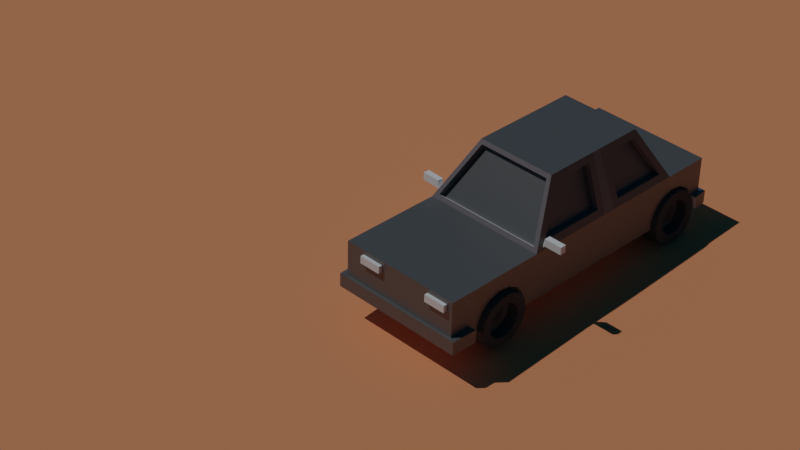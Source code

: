 # Source: low_poly_car9.blend  (saved by Blender 3.4.6; exported with 4.5.12 LTS)
import bpy
from mathutils import Matrix  # noqa: F401  (used for matrix-valued properties, if any)

bpy.ops.wm.read_factory_settings(use_empty=True)
scene = bpy.context.scene
scene.name = 'Scene'

# ---- collections
col_collection = bpy.data.collections.new('Collection'); scene.collection.children.link(col_collection)

# ---- materials (node trees are filled in below, after node groups)
mat_material = bpy.data.materials.new('Material')
mat_material.alpha_threshold = 0.0
mat_material.use_transparent_shadow = False
mat_material.roughness = 0.5
mat_material.line_color = (0.0, 0.0, 0.0, 1.0)
mat_material_005 = bpy.data.materials.new('Material.005')
mat_material_005.use_transparent_shadow = False
mat_material_002 = bpy.data.materials.new('Material.002')
mat_material_002.use_transparent_shadow = False
mat_material_003 = bpy.data.materials.new('Material.003')
mat_material_003.use_transparent_shadow = False
mat_material_004 = bpy.data.materials.new('Material.004')
mat_material_004.use_transparent_shadow = False
mat_material_006 = bpy.data.materials.new('Material.006')
mat_material_006.use_transparent_shadow = False
mat_material_001 = bpy.data.materials.new('Material.001')
mat_material_001.use_transparent_shadow = False
mat_material_007 = bpy.data.materials.new('Material.007')
mat_material_007.use_transparent_shadow = False

# ---- material node trees
mat_material.use_nodes = True; mat_material.node_tree.nodes.clear()
_N = mat_material.node_tree.nodes; _L = mat_material.node_tree.links
n0 = _N.new('ShaderNodeOutputMaterial'); n0.name = 'Material Output'; n0.location = (300, 300)
n1 = _N.new('ShaderNodeBsdfPrincipled'); n1.name = 'Principled BSDF'; n1.location = (10, 300)
n1.distribution = 'GGX'
n1.subsurface_method = 'RANDOM_WALK_SKIN'
n1.inputs[3].default_value = 1.45
n1.inputs[27].default_value = (0.0, 0.0, 0.0, 1.0)
n1.inputs[28].default_value = 1.0
_L.new(n1.outputs[0], n0.inputs[0])
n0.is_active_output = True
mat_material_005.use_nodes = True; mat_material_005.node_tree.nodes.clear()
_N = mat_material_005.node_tree.nodes; _L = mat_material_005.node_tree.links
n0 = _N.new('ShaderNodeBsdfPrincipled'); n0.name = 'Principled BSDF'; n0.location = (10, 300)
n0.distribution = 'GGX'
n0.subsurface_method = 'RANDOM_WALK_SKIN'
n0.inputs[0].default_value = (0.1744, 0.1744, 0.1744, 1.0)
n0.inputs[1].default_value = 0.6147
n0.inputs[3].default_value = 1.45
n0.inputs[27].default_value = (0.0, 0.0, 0.0, 1.0)
n0.inputs[28].default_value = 1.0
n1 = _N.new('ShaderNodeOutputMaterial'); n1.name = 'Material Output'; n1.location = (300, 300)
_L.new(n0.outputs[0], n1.inputs[0])
n1.is_active_output = True
mat_material_002.use_nodes = True; mat_material_002.node_tree.nodes.clear()
_N = mat_material_002.node_tree.nodes; _L = mat_material_002.node_tree.links
n0 = _N.new('ShaderNodeBsdfPrincipled'); n0.name = 'Principled BSDF'; n0.location = (10, 300)
n0.distribution = 'GGX'
n0.subsurface_method = 'RANDOM_WALK_SKIN'
n0.inputs[0].default_value = (0.02624, 0.02624, 0.02624, 1.0)
n0.inputs[3].default_value = 2.0
n0.inputs[11].default_value = 1.502
n0.inputs[13].default_value = 0.4908
n0.inputs[27].default_value = (0.0, 0.0, 0.0, 1.0)
n0.inputs[28].default_value = 1.0
n1 = _N.new('ShaderNodeOutputMaterial'); n1.name = 'Material Output'; n1.location = (300, 300)
_L.new(n0.outputs[0], n1.inputs[0])
n1.is_active_output = True
mat_material_003.use_nodes = True; mat_material_003.node_tree.nodes.clear()
_N = mat_material_003.node_tree.nodes; _L = mat_material_003.node_tree.links
n0 = _N.new('ShaderNodeBsdfPrincipled'); n0.name = 'Principled BSDF'; n0.location = (10, 300)
n0.distribution = 'GGX'
n0.subsurface_method = 'RANDOM_WALK_SKIN'
n0.inputs[0].default_value = (0.1452, 0.1261, 0.1337, 1.0)
n0.inputs[3].default_value = 1.45
n0.inputs[27].default_value = (0.0, 0.0, 0.0, 1.0)
n0.inputs[28].default_value = 1.0
n1 = _N.new('ShaderNodeOutputMaterial'); n1.name = 'Material Output'; n1.location = (300, 300)
_L.new(n0.outputs[0], n1.inputs[0])
n1.is_active_output = True
mat_material_004.use_nodes = True; mat_material_004.node_tree.nodes.clear()
_N = mat_material_004.node_tree.nodes; _L = mat_material_004.node_tree.links
n0 = _N.new('ShaderNodeBsdfPrincipled'); n0.name = 'Principled BSDF'; n0.location = (10, 300)
n0.distribution = 'GGX'
n0.subsurface_method = 'RANDOM_WALK_SKIN'
n0.inputs[0].default_value = (0.1336, 0.1336, 0.1336, 1.0)
n0.inputs[2].default_value = 1.0
n0.inputs[3].default_value = 1.0
n0.inputs[13].default_value = 0.0
n0.inputs[27].default_value = (0.0, 0.0, 0.0, 1.0)
n0.inputs[28].default_value = 1.0
n1 = _N.new('ShaderNodeOutputMaterial'); n1.name = 'Material Output'; n1.location = (300, 300)
_L.new(n0.outputs[0], n1.inputs[0])
n1.is_active_output = True
mat_material_006.use_nodes = True; mat_material_006.node_tree.nodes.clear()
_N = mat_material_006.node_tree.nodes; _L = mat_material_006.node_tree.links
n0 = _N.new('ShaderNodeBsdfPrincipled'); n0.name = 'Principled BSDF'; n0.location = (10, 300)
n0.distribution = 'GGX'
n0.subsurface_method = 'RANDOM_WALK_SKIN'
n0.inputs[3].default_value = 1.45
n0.inputs[27].default_value = (0.0, 0.0, 0.0, 1.0)
n0.inputs[28].default_value = 1.0
n1 = _N.new('ShaderNodeOutputMaterial'); n1.name = 'Material Output'; n1.location = (300, 300)
_L.new(n0.outputs[0], n1.inputs[0])
n1.is_active_output = True
mat_material_001.use_nodes = True; mat_material_001.node_tree.nodes.clear()
_N = mat_material_001.node_tree.nodes; _L = mat_material_001.node_tree.links
n0 = _N.new('ShaderNodeOutputMaterial'); n0.name = 'Material Output'; n0.location = (300, 300)
n1 = _N.new('ShaderNodeBsdfPrincipled'); n1.name = 'Principled BSDF'; n1.location = (10, 300)
n1.distribution = 'GGX'
n1.subsurface_method = 'RANDOM_WALK_SKIN'
n1.inputs[0].default_value = (0.3832, 0.1397, 0.06541, 1.0)
n1.inputs[2].default_value = 1.0
n1.inputs[3].default_value = 1.45
n1.inputs[27].default_value = (0.0, 0.0, 0.0, 1.0)
n1.inputs[28].default_value = 1.0
_L.new(n1.outputs[0], n0.inputs[0])
n0.is_active_output = True
mat_material_007.use_nodes = True; mat_material_007.node_tree.nodes.clear()
_N = mat_material_007.node_tree.nodes; _L = mat_material_007.node_tree.links
n0 = _N.new('ShaderNodeOutputMaterial'); n0.name = 'Material Output'; n0.location = (300, 300)
n1 = _N.new('ShaderNodeBsdfPrincipled'); n1.name = 'Principled BSDF'; n1.location = (10, 300)
n1.distribution = 'GGX'
n1.subsurface_method = 'RANDOM_WALK_SKIN'
n1.inputs[0].default_value = (0.8, 0.2836, 0.1288, 1.0)
n1.inputs[2].default_value = 1.0
n1.inputs[3].default_value = 1.45
n1.inputs[27].default_value = (0.0, 0.0, 0.0, 1.0)
n1.inputs[28].default_value = 1.0
_L.new(n1.outputs[0], n0.inputs[0])
n0.is_active_output = True

# ---- world
world_world = bpy.data.worlds.new('World'); scene.world = world_world
world_world.use_nodes = True; world_world.node_tree.nodes.clear()
_N = world_world.node_tree.nodes; _L = world_world.node_tree.links
n0 = _N.new('ShaderNodeOutputWorld'); n0.name = 'World Output'; n0.location = (300, 300)
n1 = _N.new('ShaderNodeBackground'); n1.name = 'Background'; n1.location = (10, 300)
n1.inputs[0].default_value = (0.001932, 0.03232, 0.06045, 1.0)
_L.new(n1.outputs[0], n0.inputs[0])
n0.is_active_output = True
world_world.color = (0.05088, 0.05088, 0.05088)
world_world.use_sun_shadow = False
world_world.sun_shadow_jitter_overblur = 0.0

# ---- cameras
cam_camera = bpy.data.cameras.new('Camera')
cam_camera.clip_end = 100.0
cam_camera.ortho_scale = 7.314
cam_camera_001 = bpy.data.cameras.new('Camera.001')
cam_camera_001.lens = 87.0
cam_camera_001.ortho_scale = 22.5
cam_camera_001.shift_x = -0.01

# ---- lights
light_sun = bpy.data.lights.new('Sun', 'SUN')
light_sun.transmission_factor = 0.0
light_sun.energy = 1.2
light_sun.shadow_soft_size = 0.125

# ---- meshes
me_cube = bpy.data.meshes.new('Cube')
me_cube.from_pydata([(1.876, 3.665, -0.1445), (1.97, 4.093, -2.105), (1.97, -5.974, -0.3831), (1.97, -5.974, -2.105), (-2.342, 3.665, -0.1445), (-2.436, 4.093, -2.105), (-2.436, -5.974, -0.3831), (-2.436, -5.974, -2.105), (-2.436, -2.318, -2.105), (1.876, -1.843, -0.1445), (-2.342, -1.843, -0.1445), (1.97, -2.318, -2.105), (-1.779, -0.8391, 1.282), (-1.779, 2.846, 1.282), (1.313, 2.846, 1.282), (1.313, -0.8391, 1.282), (1.97, 5.782, -2.105), (-2.436, 5.782, -2.105), (1.97, 5.782, -0.3831), (-2.436, 5.782, -0.3831), (-2.342, 0.6219, -0.1445), (-2.342, 1.575, -0.1445), (1.97, 0.8664, -2.105), (1.97, 1.328, -2.105), (-2.436, 1.328, -2.105), (-2.436, 0.8664, -2.105), (1.876, 1.575, -0.1445), (1.876, 0.6219, -0.1445), (-1.779, 0.6955, 1.282), (-1.779, 1.518, 1.282), (1.313, 1.518, 1.282), (1.313, 0.6955, 1.282), (-2.436, 1.328, -0.3831), (-2.217, 4.015, -0.2472), (1.97, 0.8664, -0.3831), (1.755, -2.228, -0.255), (-1.685, 1.251, 1.521), (-1.573, 3.078, 1.385), (1.219, 0.9646, 1.521), (1.105, -1.068, 1.393), (-2.221, -2.228, -0.255), (-1.571, -1.068, 1.393), (1.107, 3.078, 1.385), (1.751, 4.015, -0.2472), (-2.436, 0.8664, -0.3831), (1.97, 1.328, -0.3831), (-1.685, 0.9646, 1.521), (1.219, 1.251, 1.521), (-2.436, 4.093, -0.3831), (1.97, 4.093, -0.3831), (-2.436, -2.318, -0.3831), (1.97, -2.318, -0.3831), (-1.685, 3.0, 1.521), (1.219, 3.0, 1.521), (-1.685, -0.9778, 1.521), (1.219, -0.9778, 1.521), (-2.149, 1.575, -0.2208), (-2.149, 3.665, -0.2208), (1.683, 0.6219, -0.2208), (1.683, -1.843, -0.2208), (-1.586, 1.518, 1.206), (-1.586, 2.846, 1.206), (1.12, 0.6955, 1.206), (1.12, -0.8391, 1.206), (-2.149, -1.843, -0.2208), (-1.586, -0.8391, 1.206), (1.12, 2.846, 1.206), (1.683, 3.665, -0.2208), (-2.149, 0.6219, -0.2208), (1.683, 1.575, -0.2208), (-1.586, 0.6955, 1.206), (1.12, 1.518, 1.206), (-2.217, 3.835, -0.3507), (1.751, 3.835, -0.3507), (-2.221, -2.058, -0.3746), (1.755, -2.058, -0.3746), (-1.573, 2.898, 1.282), (1.107, 2.898, 1.282), (-1.571, -0.898, 1.273), (1.105, -0.898, 1.273), (1.109, -5.838, -0.7615), (1.109, -5.838, -0.4884), (1.897, -5.838, -0.7615), (1.897, -5.838, -0.4884), (1.655, -5.838, -0.7615), (1.655, -5.838, -0.4884), (-2.436, -5.177, -2.105), (1.97, -5.177, -0.3831), (-2.436, -5.177, -0.3831), (1.97, -5.177, -2.105), (1.97, 4.093, -1.644), (-2.436, -5.974, -1.644), (1.97, -5.974, -1.644), (-2.436, 4.093, -1.644), (1.97, -2.318, -1.644), (-2.436, -2.318, -1.644), (1.97, 5.782, -1.644), (-2.436, 5.782, -1.644), (1.97, 1.328, -1.644), (1.97, 0.8664, -1.644), (-2.436, 0.8664, -1.644), (-2.436, 1.328, -1.644), (-2.436, -5.177, -1.644), (1.97, -5.177, -1.644), (-2.686, -5.157, -2.116), (-2.641, -6.097, -2.116), (2.175, -6.097, -1.634), (2.175, -6.097, -2.116), (2.219, -5.157, -2.116), (-2.686, -5.157, -1.634), (2.219, -5.157, -1.634), (-2.641, -6.097, -1.634), (-2.436, 5.251, -0.3831), (-2.436, 5.251, -2.105), (1.97, 5.251, -2.105), (1.97, 5.251, -0.3831), (1.97, 5.251, -1.644), (-2.436, 5.251, -1.644), (2.138, 5.949, -2.105), (-2.604, 5.949, -2.105), (2.138, 5.949, -1.644), (-2.604, 5.949, -1.644), (2.207, 5.251, -1.644), (-2.673, 5.251, -1.644), (-2.673, 5.251, -2.105), (2.207, 5.251, -2.105)], [], [(87, 88, 6, 2), (92, 2, 6, 91), (101, 32, 48, 93), (86, 89, 3, 7), (103, 87, 2, 92), (117, 112, 19, 97), (99, 34, 51, 94), (25, 22, 11, 8), (102, 88, 50, 95), (10, 12, 65, 64), (38, 46, 54, 55), (14, 30, 71, 66), (40, 35, 75, 74), (31, 15, 63, 62), (97, 19, 18, 96), (114, 113, 17, 16), (112, 115, 18, 19), (116, 114, 125, 122), (12, 28, 70, 65), (34, 45, 47, 38), (53, 52, 36, 47), (47, 36, 46, 38), (43, 33, 72, 73), (32, 44, 46, 36), (5, 1, 23, 24), (24, 23, 22, 25), (90, 49, 45, 98), (98, 45, 34, 99), (95, 50, 44, 100), (100, 44, 32, 101), (21, 4, 48, 32), (27, 9, 51, 34), (13, 29, 36, 52), (15, 31, 38, 55), (12, 10, 50, 54), (4, 13, 52, 48), (14, 0, 49, 53), (9, 15, 55, 51), (10, 20, 44, 50), (0, 26, 45, 49), (28, 12, 54, 46), (30, 14, 53, 47), (31, 27, 34, 38), (26, 30, 47, 45), (29, 21, 32, 36), (20, 28, 46, 44), (33, 43, 49, 48), (35, 40, 50, 51), (42, 37, 52, 53), (41, 39, 55, 54), (40, 41, 54, 50), (37, 33, 48, 52), (43, 42, 53, 49), (39, 35, 51, 55), (68, 64, 65, 70), (73, 72, 76, 77), (74, 75, 79, 78), (69, 67, 66, 71), (59, 58, 62, 63), (57, 56, 60, 61), (37, 42, 77, 76), (27, 31, 62, 58), (13, 4, 57, 61), (39, 41, 78, 79), (30, 26, 69, 71), (0, 14, 66, 67), (41, 40, 74, 78), (21, 29, 60, 56), (15, 9, 59, 63), (33, 37, 76, 72), (4, 21, 56, 57), (28, 20, 68, 70), (20, 10, 64, 68), (42, 43, 73, 77), (9, 27, 58, 59), (26, 0, 67, 69), (35, 39, 79, 75), (29, 13, 61, 60), (84, 85, 83, 82), (80, 81, 85, 84), (91, 6, 88, 102), (94, 51, 87, 103), (8, 11, 89, 86), (51, 50, 88, 87), (11, 94, 103, 89), (92, 91, 111, 106), (25, 100, 101, 24), (8, 95, 100, 25), (23, 98, 99, 22), (1, 90, 98, 23), (115, 116, 96, 18), (97, 96, 120, 121), (86, 102, 95, 8), (22, 99, 94, 11), (17, 113, 124, 119), (102, 86, 104, 109), (24, 101, 93, 5), (7, 3, 107, 105), (105, 111, 109, 104), (108, 110, 106, 107), (107, 106, 111, 105), (86, 7, 105, 104), (103, 92, 106, 110), (89, 103, 110, 108), (3, 89, 108, 107), (91, 102, 109, 111), (5, 93, 117, 113), (49, 90, 116, 115), (90, 1, 114, 116), (48, 49, 115, 112), (1, 5, 113, 114), (93, 48, 112, 117), (122, 125, 118, 120), (119, 121, 120, 118), (124, 123, 121, 119), (113, 117, 123, 124), (114, 16, 118, 125), (117, 97, 121, 123), (16, 17, 119, 118), (96, 116, 122, 120)])
me_cube.polygons.foreach_set('material_index', [1, 1, 0, 0, 1, 0, 1, 0, 0, 0, 1, 0, 0, 0, 0, 0, 1, 0, 0, 1, 1, 1, 0, 0, 0, 0, 1, 1, 0, 0, 0, 2, 0, 2, 0, 0, 2, 2, 0, 2, 0, 2, 2, 2, 0, 0, 0, 3, 0, 3, 3, 0, 0, 3, 0, 0, 2, 2, 2, 0, 0, 3, 0, 0, 0, 3, 3, 0, 0, 0, 0, 0, 0, 0, 3, 3, 0, 0, 0, 0, 0, 1, 0, 1, 1, 1, 0, 0, 1, 1, 1, 0, 0, 1, 0, 0, 0, 0, 0, 1, 1, 0, 1, 0, 0, 1, 0, 1, 1, 1, 0, 0, 1, 0, 0, 0, 0, 0, 0, 1])
_uv = me_cube.uv_layers.new(name='UVMap')
_uv.uv.foreach_set('vector', [0.625, 0.7306, 0.875, 0.7306, 0.875, 0.75, 0.625, 0.75, 0.4419, 0.75, 0.625, 0.75, 0.625, 1.0, 0.4419, 1.0, 0.4419, 0.2012, 0.625, 0.2012, 0.625, 0.25, 0.4419, 0.25, 0.125, 0.7306, 0.375, 0.7306, 0.375, 0.75, 0.125, 0.75, 0.4419, 0.7306, 0.625, 0.7306, 0.625, 0.75, 0.4419, 0.75, 0.4419, 0.25, 0.625, 0.25, 0.625, 0.25, 0.4419, 0.25, 0.4419, 0.6025, 0.625, 0.6025, 0.625, 0.6612, 0.4419, 0.6612, 0.125, 0.6025, 0.375, 0.6025, 0.375, 0.6612, 0.125, 0.6612, 0.4419, 0.01938, 0.625, 0.01938, 0.625, 0.08882, 0.4419, 0.08882, 0.625, 0.09476, 0.625, 0.0964, 0.625, 0.0964, 0.625, 0.09476, 0.625, 0.6025, 0.875, 0.6025, 0.875, 0.6612, 0.625, 0.6612, 0.625, 0.5069, 0.625, 0.5422, 0.625, 0.5422, 0.625, 0.5069, 0.865, 0.6612, 0.635, 0.6612, 0.635, 0.6612, 0.865, 0.6612, 0.625, 0.6095, 0.625, 0.6536, 0.625, 0.6536, 0.625, 0.6095, 0.4419, 0.25, 0.625, 0.25, 0.625, 0.5, 0.4419, 0.5, 0.375, 0.5, 0.125, 0.5, 0.125, 0.5, 0.375, 0.5, 0.625, 0.25, 0.625, 0.5, 0.625, 0.5, 0.625, 0.25, 0.4419, 0.5, 0.375, 0.5, 0.375, 0.5, 0.4419, 0.5, 0.625, 0.0964, 0.625, 0.1405, 0.625, 0.1405, 0.625, 0.0964, 0.625, 0.6025, 0.625, 0.5488, 0.625, 0.5488, 0.625, 0.6025, 0.625, 0.5, 0.875, 0.5, 0.875, 0.5488, 0.625, 0.5488, 0.625, 0.5488, 0.875, 0.5488, 0.875, 0.6025, 0.625, 0.6025, 0.625, 0.49, 0.625, 0.26, 0.625, 0.26, 0.625, 0.49, 0.625, 0.2012, 0.625, 0.1475, 0.625, 0.1475, 0.625, 0.2012, 0.125, 0.5, 0.375, 0.5, 0.375, 0.5488, 0.125, 0.5488, 0.125, 0.5488, 0.375, 0.5488, 0.375, 0.6025, 0.125, 0.6025, 0.4419, 0.5, 0.625, 0.5, 0.625, 0.5488, 0.4419, 0.5488, 0.4419, 0.5488, 0.625, 0.5488, 0.625, 0.6025, 0.4419, 0.6025, 0.4419, 0.08882, 0.625, 0.08882, 0.625, 0.1475, 0.4419, 0.1475, 0.4419, 0.1475, 0.625, 0.1475, 0.625, 0.2012, 0.4419, 0.2012, 0.625, 0.2063, 0.625, 0.2446, 0.625, 0.25, 0.625, 0.2012, 0.625, 0.6079, 0.625, 0.6552, 0.625, 0.6612, 0.625, 0.6025, 0.625, 0.2431, 0.625, 0.2078, 0.625, 0.2012, 0.625, 0.25, 0.625, 0.6536, 0.625, 0.6095, 0.625, 0.6025, 0.625, 0.6612, 0.625, 0.0964, 0.625, 0.09476, 0.625, 0.08882, 0.625, 0.08882, 0.625, 0.2446, 0.625, 0.2431, 0.625, 0.25, 0.625, 0.25, 0.625, 0.5069, 0.625, 0.5054, 0.625, 0.5, 0.625, 0.5, 0.625, 0.6552, 0.625, 0.6536, 0.625, 0.6612, 0.625, 0.6612, 0.625, 0.09476, 0.625, 0.1421, 0.625, 0.1475, 0.625, 0.08882, 0.625, 0.5054, 0.625, 0.5437, 0.625, 0.5488, 0.625, 0.5, 0.625, 0.1405, 0.625, 0.0964, 0.625, 0.08882, 0.625, 0.1475, 0.625, 0.5422, 0.625, 0.5069, 0.625, 0.5, 0.625, 0.5488, 0.625, 0.6095, 0.625, 0.6079, 0.625, 0.6025, 0.625, 0.6025, 0.625, 0.5437, 0.625, 0.5422, 0.625, 0.5488, 0.625, 0.5488, 0.625, 0.2078, 0.625, 0.2063, 0.625, 0.2012, 0.625, 0.2012, 0.625, 0.1421, 0.625, 0.1405, 0.625, 0.1475, 0.625, 0.1475, 0.625, 0.26, 0.625, 0.49, 0.625, 0.5, 0.625, 0.25, 0.635, 0.6612, 0.865, 0.6612, 0.875, 0.6612, 0.625, 0.6612, 0.625, 0.4875, 0.625, 0.2625, 0.625, 0.25, 0.625, 0.5, 0.8625, 0.6612, 0.6375, 0.6612, 0.625, 0.6612, 0.875, 0.6612, 0.865, 0.6612, 0.8625, 0.6612, 0.875, 0.6612, 0.875, 0.6612, 0.625, 0.2625, 0.625, 0.26, 0.625, 0.25, 0.625, 0.25, 0.625, 0.49, 0.625, 0.4875, 0.625, 0.5, 0.625, 0.5, 0.6375, 0.6612, 0.635, 0.6612, 0.625, 0.6612, 0.625, 0.6612, 0.625, 0.1421, 0.625, 0.09476, 0.625, 0.0964, 0.625, 0.1405, 0.625, 0.49, 0.625, 0.26, 0.625, 0.2625, 0.625, 0.4875, 0.865, 0.6612, 0.635, 0.6612, 0.6375, 0.6612, 0.8625, 0.6612, 0.625, 0.5437, 0.625, 0.5054, 0.625, 0.5069, 0.625, 0.5422, 0.625, 0.6552, 0.625, 0.6079, 0.625, 0.6095, 0.625, 0.6536, 0.625, 0.2446, 0.625, 0.2063, 0.625, 0.2078, 0.625, 0.2431, 0.625, 0.2625, 0.625, 0.4875, 0.625, 0.4875, 0.625, 0.2625, 0.625, 0.6079, 0.625, 0.6095, 0.625, 0.6095, 0.625, 0.6079, 0.625, 0.2431, 0.625, 0.2446, 0.625, 0.2446, 0.625, 0.2431, 0.6375, 0.6612, 0.8625, 0.6612, 0.8625, 0.6612, 0.6375, 0.6612, 0.625, 0.5422, 0.625, 0.5437, 0.625, 0.5437, 0.625, 0.5422, 0.625, 0.5054, 0.625, 0.5069, 0.625, 0.5069, 0.625, 0.5054, 0.8625, 0.6612, 0.865, 0.6612, 0.865, 0.6612, 0.8625, 0.6612, 0.625, 0.2063, 0.625, 0.2078, 0.625, 0.2078, 0.625, 0.2063, 0.625, 0.6536, 0.625, 0.6552, 0.625, 0.6552, 0.625, 0.6536, 0.625, 0.26, 0.625, 0.2625, 0.625, 0.2625, 0.625, 0.26, 0.625, 0.2446, 0.625, 0.2063, 0.625, 0.2063, 0.625, 0.2446, 0.625, 0.1405, 0.625, 0.1421, 0.625, 0.1421, 0.625, 0.1405, 0.625, 0.1421, 0.625, 0.09476, 0.625, 0.09476, 0.625, 0.1421, 0.625, 0.4875, 0.625, 0.49, 0.625, 0.49, 0.625, 0.4875, 0.625, 0.6552, 0.625, 0.6079, 0.625, 0.6079, 0.625, 0.6552, 0.625, 0.5437, 0.625, 0.5054, 0.625, 0.5054, 0.625, 0.5437, 0.635, 0.6612, 0.6375, 0.6612, 0.6375, 0.6612, 0.635, 0.6612, 0.625, 0.2078, 0.625, 0.2431, 0.625, 0.2431, 0.625, 0.2078, 0.375, 0.4233, 0.625, 0.4233, 0.625, 0.5, 0.375, 0.5, 0.375, 0.25, 0.625, 0.25, 0.625, 0.4233, 0.375, 0.4233, 0.4419, 0.0, 0.625, 0.0, 0.625, 0.01938, 0.4419, 0.01938, 0.4419, 0.6612, 0.625, 0.6612, 0.625, 0.7306, 0.4419, 0.7306, 0.125, 0.6612, 0.375, 0.6612, 0.375, 0.7306, 0.125, 0.7306, 0.625, 0.6612, 0.875, 0.6612, 0.875, 0.7306, 0.625, 0.7306, 0.375, 0.6612, 0.4419, 0.6612, 0.4419, 0.7306, 0.375, 0.7306, 0.4419, 0.75, 0.4419, 1.0, 0.4419, 1.0, 0.4419, 0.75, 0.375, 0.1475, 0.4419, 0.1475, 0.4419, 0.2012, 0.375, 0.2012, 0.375, 0.08882, 0.4419, 0.08882, 0.4419, 0.1475, 0.375, 0.1475, 0.375, 0.5488, 0.4419, 0.5488, 0.4419, 0.6025, 0.375, 0.6025, 0.375, 0.5, 0.4419, 0.5, 0.4419, 0.5488, 0.375, 0.5488, 0.625, 0.5, 0.4419, 0.5, 0.4419, 0.5, 0.625, 0.5, 0.4419, 0.25, 0.4419, 0.5, 0.4419, 0.5, 0.4419, 0.25, 0.375, 0.01938, 0.4419, 0.01938, 0.4419, 0.08882, 0.375, 0.08882, 0.375, 0.6025, 0.4419, 0.6025, 0.4419, 0.6612, 0.375, 0.6612, 0.125, 0.5, 0.125, 0.5, 0.125, 0.5, 0.125, 0.5, 0.4419, 0.01938, 0.375, 0.01938, 0.375, 0.01938, 0.4419, 0.01938, 0.375, 0.2012, 0.4419, 0.2012, 0.4419, 0.25, 0.375, 0.25, 0.125, 0.75, 0.375, 0.75, 0.375, 0.75, 0.125, 0.75, 0.375, 0.0, 0.4419, 0.0, 0.4419, 0.01938, 0.375, 0.01938, 0.375, 0.7306, 0.4419, 0.7306, 0.4419, 0.75, 0.375, 0.75, 0.375, 0.75, 0.4419, 0.75, 0.4419, 1.0, 0.375, 1.0, 0.125, 0.7306, 0.125, 0.75, 0.125, 0.75, 0.125, 0.7306, 0.4419, 0.7306, 0.4419, 0.75, 0.4419, 0.75, 0.4419, 0.7306, 0.375, 0.7306, 0.4419, 0.7306, 0.4419, 0.7306, 0.375, 0.7306, 0.375, 0.75, 0.375, 0.7306, 0.375, 0.7306, 0.375, 0.75, 0.4419, 0.0, 0.4419, 0.01938, 0.4419, 0.01938, 0.4419, 0.0, 0.375, 0.25, 0.4419, 0.25, 0.4419, 0.25, 0.375, 0.25, 0.625, 0.5, 0.4419, 0.5, 0.4419, 0.5, 0.625, 0.5, 0.4419, 0.5, 0.375, 0.5, 0.375, 0.5, 0.4419, 0.5, 0.625, 0.25, 0.625, 0.5, 0.625, 0.5, 0.625, 0.25, 0.375, 0.5, 0.125, 0.5, 0.125, 0.5, 0.375, 0.5, 0.4419, 0.25, 0.625, 0.25, 0.625, 0.25, 0.4419, 0.25, 0.4419, 0.5, 0.375, 0.5, 0.375, 0.5, 0.4419, 0.5, 0.375, 0.25, 0.4419, 0.25, 0.4419, 0.5, 0.375, 0.5, 0.375, 0.25, 0.4419, 0.25, 0.4419, 0.25, 0.375, 0.25, 0.375, 0.25, 0.4419, 0.25, 0.4419, 0.25, 0.375, 0.25, 0.375, 0.5, 0.375, 0.5, 0.375, 0.5, 0.375, 0.5, 0.4419, 0.25, 0.4419, 0.25, 0.4419, 0.25, 0.4419, 0.25, 0.375, 0.5, 0.125, 0.5, 0.125, 0.5, 0.375, 0.5, 0.4419, 0.5, 0.4419, 0.5, 0.4419, 0.5, 0.4419, 0.5])
me_cube.materials.append(mat_material)
me_cube.materials.append(mat_material_005)
me_cube.materials.append(mat_material_002)
me_cube.materials.append(mat_material_003)
me_cube.use_mirror_vertex_groups = False
me_cube.update()
me_cylinder = bpy.data.meshes.new('Cylinder')
me_cylinder.from_pydata([(0.0, 1.0, -1.0), (0.0, 1.0, 1.0), (0.4067, 0.9135, -1.0), (0.4067, 0.9135, 1.0), (0.7431, 0.6691, -1.0), (0.7431, 0.6691, 1.0), (0.9511, 0.309, -1.0), (0.9511, 0.309, 1.0), (0.9945, -0.1045, -1.0), (0.9945, -0.1045, 1.0), (0.866, -0.5, -1.0), (0.866, -0.5, 1.0), (0.5878, -0.809, -1.0), (0.5878, -0.809, 1.0), (0.2079, -0.9781, -1.0), (0.2079, -0.9781, 1.0), (-0.2079, -0.9781, -1.0), (-0.2079, -0.9781, 1.0), (-0.5878, -0.809, -1.0), (-0.5878, -0.809, 1.0), (-0.866, -0.5, -1.0), (-0.866, -0.5, 1.0), (-0.9945, -0.1045, -1.0), (-0.9945, -0.1045, 1.0), (-0.9511, 0.309, -1.0), (-0.9511, 0.309, 1.0), (-0.7431, 0.6691, -1.0), (-0.7431, 0.6691, 1.0), (-0.4067, 0.9135, -1.0), (-0.4067, 0.9135, 1.0)], [], [(0, 1, 3, 2), (2, 3, 5, 4), (4, 5, 7, 6), (6, 7, 9, 8), (8, 9, 11, 10), (10, 11, 13, 12), (12, 13, 15, 14), (14, 15, 17, 16), (16, 17, 19, 18), (18, 19, 21, 20), (20, 21, 23, 22), (22, 23, 25, 24), (24, 25, 27, 26), (3, 1, 29, 27, 25, 23, 21, 19, 17, 15, 13, 11, 9, 7, 5), (26, 27, 29, 28), (28, 29, 1, 0), (0, 2, 4, 6, 8, 10, 12, 14, 16, 18, 20, 22, 24, 26, 28)])
_uv = me_cylinder.uv_layers.new(name='UVMap')
_uv.uv.foreach_set('vector', [1.0, 0.5, 1.0, 1.0, 0.9333, 1.0, 0.9333, 0.5, 0.9333, 0.5, 0.9333, 1.0, 0.8667, 1.0, 0.8667, 0.5, 0.8667, 0.5, 0.8667, 1.0, 0.8, 1.0, 0.8, 0.5, 0.8, 0.5, 0.8, 1.0, 0.7333, 1.0, 0.7333, 0.5, 0.7333, 0.5, 0.7333, 1.0, 0.6667, 1.0, 0.6667, 0.5, 0.6667, 0.5, 0.6667, 1.0, 0.6, 1.0, 0.6, 0.5, 0.6, 0.5, 0.6, 1.0, 0.5333, 1.0, 0.5333, 0.5, 0.5333, 0.5, 0.5333, 1.0, 0.4667, 1.0, 0.4667, 0.5, 0.4667, 0.5, 0.4667, 1.0, 0.4, 1.0, 0.4, 0.5, 0.4, 0.5, 0.4, 1.0, 0.3333, 1.0, 0.3333, 0.5, 0.3333, 0.5, 0.3333, 1.0, 0.2667, 1.0, 0.2667, 0.5, 0.2667, 0.5, 0.2667, 1.0, 0.2, 1.0, 0.2, 0.5, 0.2, 0.5, 0.2, 1.0, 0.1333, 1.0, 0.1333, 0.5, 0.3476, 0.4693, 0.25, 0.49, 0.1524, 0.4693, 0.07165, 0.4106, 0.02175, 0.3242, 0.01131, 0.2249, 0.04215, 0.13, 0.1089, 0.05584, 0.2001, 0.01524, 0.2999, 0.01524, 0.3911, 0.05584, 0.4578, 0.13, 0.4887, 0.2249, 0.4783, 0.3242, 0.4284, 0.4106, 0.1333, 0.5, 0.1333, 1.0, 0.06667, 1.0, 0.06667, 0.5, 0.06667, 0.5, 0.06667, 1.0, 4.47e-08, 1.0, 4.47e-08, 0.5, 0.75, 0.49, 0.8476, 0.4693, 0.9284, 0.4106, 0.9783, 0.3242, 0.9887, 0.2249, 0.9578, 0.13, 0.8911, 0.05584, 0.7999, 0.01524, 0.7001, 0.01524, 0.6089, 0.05584, 0.5422, 0.13, 0.5113, 0.2249, 0.5217, 0.3242, 0.5716, 0.4106, 0.6524, 0.4693])
me_cylinder.update()
me_cylinder_002 = bpy.data.meshes.new('Cylinder.002')
me_cylinder_002.from_pydata([(0.0, 1.0, -1.0), (0.0, 0.6469, 1.0), (0.4339, 0.901, -1.0), (0.2807, 0.5829, 1.0), (0.7818, 0.6235, -1.0), (0.5058, 0.4034, 1.0), (0.9749, 0.2225, -1.0), (0.6307, 0.144, 1.0), (0.9749, -0.2225, -1.0), (0.6307, -0.144, 1.0), (0.7818, -0.6235, -1.0), (0.5058, -0.4034, 1.0), (0.4339, -0.901, -1.0), (0.2807, -0.5829, 1.0), (0.0, -1.0, -1.0), (0.0, -0.6469, 1.0), (-0.4339, -0.901, -1.0), (-0.2807, -0.5829, 1.0), (-0.7818, -0.6235, -1.0), (-0.5058, -0.4034, 1.0), (-0.9749, -0.2225, -1.0), (-0.6307, -0.144, 1.0), (-0.9749, 0.2225, -1.0), (-0.6307, 0.144, 1.0), (-0.7818, 0.6235, -1.0), (-0.5058, 0.4034, 1.0), (-0.4339, 0.901, -1.0), (-0.2807, 0.5829, 1.0), (0.4339, 0.901, 1.0), (0.0, 1.0, 1.0), (0.7818, 0.6235, 1.0), (0.9749, 0.2225, 1.0), (0.9749, -0.2225, 1.0), (0.7818, -0.6235, 1.0), (0.4339, -0.901, 1.0), (0.0, -1.0, 1.0), (-0.4339, -0.901, 1.0), (-0.7818, -0.6235, 1.0), (-0.9749, -0.2225, 1.0), (-0.9749, 0.2225, 1.0), (-0.7818, 0.6235, 1.0), (-0.4339, 0.901, 1.0), (0.1386, 0.2878, 0.3379), (-6.332e-08, 0.3194, 0.3379), (0.2497, 0.1991, 0.3379), (0.3114, 0.07107, 0.3379), (0.3114, -0.07107, 0.3379), (0.2497, -0.1991, 0.3379), (0.1386, -0.2878, 0.3379), (1.756e-09, -0.3194, 0.3379), (-0.1386, -0.2878, 0.3379), (-0.2497, -0.1991, 0.3379), (-0.3114, -0.07107, 0.3379), (-0.3114, 0.07107, 0.3379), (-0.2497, 0.1991, 0.3379), (-0.1386, 0.2878, 0.3379), (0.2807, 0.5829, 0.3379), (-3.078e-08, 0.6469, 0.3379), (0.5058, 0.4034, 0.3379), (0.6307, 0.144, 0.3379), (0.6307, -0.144, 0.3379), (0.5058, -0.4034, 0.3379), (0.2807, -0.5829, 0.3379), (-3.078e-08, -0.6469, 0.3379), (-0.2807, -0.5829, 0.3379), (-0.5058, -0.4034, 0.3379), (-0.6307, -0.144, 0.3379), (-0.6307, 0.144, 0.3379), (-0.5058, 0.4034, 0.3379), (-0.2807, 0.5829, 0.3379), (0.1386, 0.2878, 0.6293), (-4.978e-08, 0.3194, 0.6293), (0.2497, 0.1991, 0.6293), (0.3114, 0.07107, 0.6293), (0.3114, -0.07107, 0.6293), (0.2497, -0.1991, 0.6293), (0.1386, -0.2878, 0.6293), (1.53e-08, -0.3194, 0.6293), (-0.1386, -0.2878, 0.6293), (-0.2497, -0.1991, 0.6293), (-0.3114, -0.07107, 0.6293), (-0.3114, 0.07107, 0.6293), (-0.2497, 0.1991, 0.6293), (-0.1386, 0.2878, 0.6293), (0.5058, 0.4034, 0.1573), (0.2807, 0.5829, 0.1573), (0.6307, -0.144, 0.1573), (0.6307, 0.144, 0.1573), (0.2807, -0.5829, 0.1573), (0.5058, -0.4034, 0.1573), (-0.2807, -0.5829, 0.1573), (-3.918e-08, -0.6469, 0.1573), (-0.6307, -0.144, 0.1573), (-0.5058, -0.4034, 0.1573), (-0.5058, 0.4034, 0.1573), (-0.6307, 0.144, 0.1573), (-3.918e-08, 0.6469, 0.1573), (-0.2807, 0.5829, 0.1573), (0.2497, 0.1991, 0.1573), (0.1386, 0.2878, 0.1573), (0.3114, -0.07107, 0.1573), (0.3114, 0.07107, 0.1573), (0.1386, -0.2878, 0.1573), (0.2497, -0.1991, 0.1573), (-0.1386, -0.2878, 0.1573), (-6.642e-09, -0.3194, 0.1573), (-0.3114, -0.07107, 0.1573), (-0.2497, -0.1991, 0.1573), (-0.2497, 0.1991, 0.1573), (-0.3114, 0.07107, 0.1573), (-7.172e-08, 0.3194, 0.1573), (-0.1386, 0.2878, 0.1573)], [], [(0, 29, 28, 2), (2, 28, 30, 4), (4, 30, 31, 6), (6, 31, 32, 8), (8, 32, 33, 10), (10, 33, 34, 12), (12, 34, 35, 14), (14, 35, 36, 16), (16, 36, 37, 18), (18, 37, 38, 20), (20, 38, 39, 22), (22, 39, 40, 24), (23, 21, 66, 67), (24, 40, 41, 26), (26, 41, 29, 0), (0, 2, 4, 6, 8, 10, 12, 14, 16, 18, 20, 22, 24, 26), (1, 3, 28, 29), (3, 5, 30, 28), (5, 7, 31, 30), (7, 9, 32, 31), (9, 11, 33, 32), (11, 13, 34, 33), (13, 15, 35, 34), (15, 17, 36, 35), (17, 19, 37, 36), (19, 21, 38, 37), (21, 23, 39, 38), (23, 25, 40, 39), (25, 27, 41, 40), (27, 1, 29, 41), (45, 44, 72, 73), (9, 7, 59, 60), (25, 23, 67, 68), (11, 9, 60, 61), (27, 25, 68, 69), (13, 11, 61, 62), (1, 27, 69, 57), (15, 13, 62, 63), (17, 15, 63, 64), (3, 1, 57, 56), (19, 17, 64, 65), (5, 3, 56, 58), (21, 19, 65, 66), (7, 5, 58, 59), (43, 42, 56, 57), (45, 46, 100, 101), (44, 45, 59, 58), (44, 58, 84, 98), (46, 47, 61, 60), (60, 59, 87, 86), (48, 49, 63, 62), (56, 42, 99, 85), (50, 51, 65, 64), (42, 44, 98, 99), (52, 53, 67, 66), (43, 57, 96, 110), (54, 55, 69, 68), (69, 55, 111, 97), (70, 71, 83, 82, 81, 80, 79, 78, 77, 76, 75, 74, 73, 72), (53, 52, 80, 81), (46, 45, 73, 74), (54, 53, 81, 82), (47, 46, 74, 75), (55, 54, 82, 83), (48, 47, 75, 76), (43, 55, 83, 71), (49, 48, 76, 77), (50, 49, 77, 78), (42, 43, 71, 70), (51, 50, 78, 79), (44, 42, 70, 72), (52, 51, 79, 80), (99, 98, 84, 85), (101, 100, 86, 87), (103, 102, 88, 89), (105, 104, 90, 91), (107, 106, 92, 93), (109, 108, 94, 95), (111, 110, 96, 97), (59, 45, 101, 87), (62, 61, 89, 88), (46, 60, 86, 100), (47, 48, 102, 103), (61, 47, 103, 89), (64, 63, 91, 90), (48, 62, 88, 102), (49, 50, 104, 105), (63, 49, 105, 91), (66, 65, 93, 92), (50, 64, 90, 104), (51, 52, 106, 107), (65, 51, 107, 93), (68, 67, 95, 94), (52, 66, 92, 106), (53, 54, 108, 109), (67, 53, 109, 95), (57, 69, 97, 96), (54, 68, 94, 108), (55, 43, 110, 111), (58, 56, 85, 84)])
_uv = me_cylinder_002.uv_layers.new(name='UVMap')
_uv.uv.foreach_set('vector', [1.0, 0.5, 1.0, 1.0, 0.9286, 1.0, 0.9286, 0.5, 0.9286, 0.5, 0.9286, 1.0, 0.8571, 1.0, 0.8571, 0.5, 0.8571, 0.5, 0.8571, 1.0, 0.7857, 1.0, 0.7857, 0.5, 0.7857, 0.5, 0.7857, 1.0, 0.7143, 1.0, 0.7143, 0.5, 0.7143, 0.5, 0.7143, 1.0, 0.6429, 1.0, 0.6429, 0.5, 0.6429, 0.5, 0.6429, 1.0, 0.5714, 1.0, 0.5714, 0.5, 0.5714, 0.5, 0.5714, 1.0, 0.5, 1.0, 0.5, 0.5, 0.5, 0.5, 0.5, 1.0, 0.4286, 1.0, 0.4286, 0.5, 0.4286, 0.5, 0.4286, 1.0, 0.3571, 1.0, 0.3571, 0.5, 0.3571, 0.5, 0.3571, 1.0, 0.2857, 1.0, 0.2857, 0.5, 0.2857, 0.5, 0.2857, 1.0, 0.2143, 1.0, 0.2143, 0.5, 0.2143, 0.5, 0.2143, 1.0, 0.1429, 1.0, 0.1429, 0.5, 0.09863, 0.2845, 0.09863, 0.2155, 0.09863, 0.2155, 0.09863, 0.2845, 0.1429, 0.5, 0.1429, 1.0, 0.07143, 1.0, 0.07143, 0.5, 0.07143, 0.5, 0.07143, 1.0, -1.341e-07, 1.0, -1.341e-07, 0.5, 0.75, 0.49, 0.8541, 0.4662, 0.9376, 0.3996, 0.984, 0.3034, 0.984, 0.1966, 0.9376, 0.1004, 0.8541, 0.03377, 0.75, 0.01, 0.6459, 0.03377, 0.5624, 0.1004, 0.516, 0.1966, 0.516, 0.3034, 0.5624, 0.3996, 0.6459, 0.4662, 0.25, 0.4053, 0.3174, 0.3899, 0.3541, 0.4662, 0.25, 0.49, 0.3174, 0.3899, 0.3714, 0.3468, 0.4376, 0.3996, 0.3541, 0.4662, 0.3714, 0.3468, 0.4014, 0.2845, 0.484, 0.3034, 0.4376, 0.3996, 0.4014, 0.2845, 0.4014, 0.2155, 0.484, 0.1966, 0.484, 0.3034, 0.4014, 0.2155, 0.3714, 0.1532, 0.4376, 0.1004, 0.484, 0.1966, 0.3714, 0.1532, 0.3174, 0.1101, 0.3541, 0.03377, 0.4376, 0.1004, 0.3174, 0.1101, 0.25, 0.09474, 0.25, 0.01, 0.3541, 0.03377, 0.25, 0.09474, 0.1826, 0.1101, 0.1459, 0.03377, 0.25, 0.01, 0.1826, 0.1101, 0.1286, 0.1532, 0.06236, 0.1004, 0.1459, 0.03377, 0.1286, 0.1532, 0.09863, 0.2155, 0.01602, 0.1966, 0.06236, 0.1004, 0.09863, 0.2155, 0.09863, 0.2845, 0.01602, 0.3034, 0.01602, 0.1966, 0.09863, 0.2845, 0.1286, 0.3468, 0.06236, 0.3996, 0.01602, 0.3034, 0.1286, 0.3468, 0.1826, 0.3899, 0.1459, 0.4662, 0.06236, 0.3996, 0.1826, 0.3899, 0.25, 0.4053, 0.25, 0.49, 0.1459, 0.4662, 0.3247, 0.2671, 0.3099, 0.2978, 0.3099, 0.2978, 0.3247, 0.2671, 0.4014, 0.2155, 0.4014, 0.2845, 0.4014, 0.2845, 0.4014, 0.2155, 0.1286, 0.3468, 0.09863, 0.2845, 0.09863, 0.2845, 0.1286, 0.3468, 0.3714, 0.1532, 0.4014, 0.2155, 0.4014, 0.2155, 0.3714, 0.1532, 0.1826, 0.3899, 0.1286, 0.3468, 0.1286, 0.3468, 0.1826, 0.3899, 0.3174, 0.1101, 0.3714, 0.1532, 0.3714, 0.1532, 0.3174, 0.1101, 0.25, 0.4053, 0.1826, 0.3899, 0.1826, 0.3899, 0.25, 0.4053, 0.25, 0.09474, 0.3174, 0.1101, 0.3174, 0.1101, 0.25, 0.09474, 0.1826, 0.1101, 0.25, 0.09474, 0.25, 0.09474, 0.1826, 0.1101, 0.3174, 0.3899, 0.25, 0.4053, 0.25, 0.4053, 0.3174, 0.3899, 0.1286, 0.1532, 0.1826, 0.1101, 0.1826, 0.1101, 0.1286, 0.1532, 0.3714, 0.3468, 0.3174, 0.3899, 0.3174, 0.3899, 0.3714, 0.3468, 0.09863, 0.2155, 0.1286, 0.1532, 0.1286, 0.1532, 0.09863, 0.2155, 0.4014, 0.2845, 0.3714, 0.3468, 0.3714, 0.3468, 0.4014, 0.2845, 0.25, 0.3267, 0.2833, 0.3191, 0.3174, 0.3899, 0.25, 0.4053, 0.3247, 0.2671, 0.3247, 0.2329, 0.3247, 0.2329, 0.3247, 0.2671, 0.3099, 0.2978, 0.3247, 0.2671, 0.4014, 0.2845, 0.3714, 0.3468, 0.3099, 0.2978, 0.3714, 0.3468, 0.3714, 0.3468, 0.3099, 0.2978, 0.3247, 0.2329, 0.3099, 0.2022, 0.3714, 0.1532, 0.4014, 0.2155, 0.4014, 0.2155, 0.4014, 0.2845, 0.4014, 0.2845, 0.4014, 0.2155, 0.2833, 0.1809, 0.25, 0.1733, 0.25, 0.09474, 0.3174, 0.1101, 0.3174, 0.3899, 0.2833, 0.3191, 0.2833, 0.3191, 0.3174, 0.3899, 0.2167, 0.1809, 0.1901, 0.2022, 0.1286, 0.1532, 0.1826, 0.1101, 0.2833, 0.3191, 0.3099, 0.2978, 0.3099, 0.2978, 0.2833, 0.3191, 0.1753, 0.2329, 0.1753, 0.2671, 0.09863, 0.2845, 0.09863, 0.2155, 0.25, 0.3267, 0.25, 0.4053, 0.25, 0.4053, 0.25, 0.3267, 0.1901, 0.2978, 0.2167, 0.3191, 0.1826, 0.3899, 0.1286, 0.3468, 0.1826, 0.3899, 0.2167, 0.3191, 0.2167, 0.3191, 0.1826, 0.3899, 0.2833, 0.3191, 0.25, 0.3267, 0.2167, 0.3191, 0.1901, 0.2978, 0.1753, 0.2671, 0.1753, 0.2329, 0.1901, 0.2022, 0.2167, 0.1809, 0.25, 0.1733, 0.2833, 0.1809, 0.3099, 0.2022, 0.3247, 0.2329, 0.3247, 0.2671, 0.3099, 0.2978, 0.1753, 0.2671, 0.1753, 0.2329, 0.1753, 0.2329, 0.1753, 0.2671, 0.3247, 0.2329, 0.3247, 0.2671, 0.3247, 0.2671, 0.3247, 0.2329, 0.1901, 0.2978, 0.1753, 0.2671, 0.1753, 0.2671, 0.1901, 0.2978, 0.3099, 0.2022, 0.3247, 0.2329, 0.3247, 0.2329, 0.3099, 0.2022, 0.2167, 0.3191, 0.1901, 0.2978, 0.1901, 0.2978, 0.2167, 0.3191, 0.2833, 0.1809, 0.3099, 0.2022, 0.3099, 0.2022, 0.2833, 0.1809, 0.25, 0.3267, 0.2167, 0.3191, 0.2167, 0.3191, 0.25, 0.3267, 0.25, 0.1733, 0.2833, 0.1809, 0.2833, 0.1809, 0.25, 0.1733, 0.2167, 0.1809, 0.25, 0.1733, 0.25, 0.1733, 0.2167, 0.1809, 0.2833, 0.3191, 0.25, 0.3267, 0.25, 0.3267, 0.2833, 0.3191, 0.1901, 0.2022, 0.2167, 0.1809, 0.2167, 0.1809, 0.1901, 0.2022, 0.3099, 0.2978, 0.2833, 0.3191, 0.2833, 0.3191, 0.3099, 0.2978, 0.1753, 0.2329, 0.1901, 0.2022, 0.1901, 0.2022, 0.1753, 0.2329, 0.2833, 0.3191, 0.3099, 0.2978, 0.3714, 0.3468, 0.3174, 0.3899, 0.3247, 0.2671, 0.3247, 0.2329, 0.4014, 0.2155, 0.4014, 0.2845, 0.3099, 0.2022, 0.2833, 0.1809, 0.3174, 0.1101, 0.3714, 0.1532, 0.25, 0.1733, 0.2167, 0.1809, 0.1826, 0.1101, 0.25, 0.09474, 0.1901, 0.2022, 0.1753, 0.2329, 0.09863, 0.2155, 0.1286, 0.1532, 0.1753, 0.2671, 0.1901, 0.2978, 0.1286, 0.3468, 0.09863, 0.2845, 0.2167, 0.3191, 0.25, 0.3267, 0.25, 0.4053, 0.1826, 0.3899, 0.4014, 0.2845, 0.3247, 0.2671, 0.3247, 0.2671, 0.4014, 0.2845, 0.3174, 0.1101, 0.3714, 0.1532, 0.3714, 0.1532, 0.3174, 0.1101, 0.3247, 0.2329, 0.4014, 0.2155, 0.4014, 0.2155, 0.3247, 0.2329, 0.3099, 0.2022, 0.2833, 0.1809, 0.2833, 0.1809, 0.3099, 0.2022, 0.3714, 0.1532, 0.3099, 0.2022, 0.3099, 0.2022, 0.3714, 0.1532, 0.1826, 0.1101, 0.25, 0.09474, 0.25, 0.09474, 0.1826, 0.1101, 0.2833, 0.1809, 0.3174, 0.1101, 0.3174, 0.1101, 0.2833, 0.1809, 0.25, 0.1733, 0.2167, 0.1809, 0.2167, 0.1809, 0.25, 0.1733, 0.25, 0.09474, 0.25, 0.1733, 0.25, 0.1733, 0.25, 0.09474, 0.09863, 0.2155, 0.1286, 0.1532, 0.1286, 0.1532, 0.09863, 0.2155, 0.2167, 0.1809, 0.1826, 0.1101, 0.1826, 0.1101, 0.2167, 0.1809, 0.1901, 0.2022, 0.1753, 0.2329, 0.1753, 0.2329, 0.1901, 0.2022, 0.1286, 0.1532, 0.1901, 0.2022, 0.1901, 0.2022, 0.1286, 0.1532, 0.1286, 0.3468, 0.09863, 0.2845, 0.09863, 0.2845, 0.1286, 0.3468, 0.1753, 0.2329, 0.09863, 0.2155, 0.09863, 0.2155, 0.1753, 0.2329, 0.1753, 0.2671, 0.1901, 0.2978, 0.1901, 0.2978, 0.1753, 0.2671, 0.09863, 0.2845, 0.1753, 0.2671, 0.1753, 0.2671, 0.09863, 0.2845, 0.25, 0.4053, 0.1826, 0.3899, 0.1826, 0.3899, 0.25, 0.4053, 0.1901, 0.2978, 0.1286, 0.3468, 0.1286, 0.3468, 0.1901, 0.2978, 0.2167, 0.3191, 0.25, 0.3267, 0.25, 0.3267, 0.2167, 0.3191, 0.3714, 0.3468, 0.3174, 0.3899, 0.3174, 0.3899, 0.3714, 0.3468])
me_cylinder_002.materials.append(mat_material_004)
me_cylinder_002.update()
me_cylinder_003 = bpy.data.meshes.new('Cylinder.003')
me_cylinder_003.from_pydata([(0.0, 1.0, -1.0), (0.0, 1.0, 1.0), (0.4067, 0.9135, -1.0), (0.4067, 0.9135, 1.0), (0.7431, 0.6691, -1.0), (0.7431, 0.6691, 1.0), (0.9511, 0.309, -1.0), (0.9511, 0.309, 1.0), (0.9945, -0.1045, -1.0), (0.9945, -0.1045, 1.0), (0.866, -0.5, -1.0), (0.866, -0.5, 1.0), (0.5878, -0.809, -1.0), (0.5878, -0.809, 1.0), (0.2079, -0.9781, -1.0), (0.2079, -0.9781, 1.0), (-0.2079, -0.9781, -1.0), (-0.2079, -0.9781, 1.0), (-0.5878, -0.809, -1.0), (-0.5878, -0.809, 1.0), (-0.866, -0.5, -1.0), (-0.866, -0.5, 1.0), (-0.9945, -0.1045, -1.0), (-0.9945, -0.1045, 1.0), (-0.9511, 0.309, -1.0), (-0.9511, 0.309, 1.0), (-0.7431, 0.6691, -1.0), (-0.7431, 0.6691, 1.0), (-0.4067, 0.9135, -1.0), (-0.4067, 0.9135, 1.0)], [], [(0, 1, 3, 2), (2, 3, 5, 4), (4, 5, 7, 6), (6, 7, 9, 8), (8, 9, 11, 10), (10, 11, 13, 12), (12, 13, 15, 14), (14, 15, 17, 16), (16, 17, 19, 18), (18, 19, 21, 20), (20, 21, 23, 22), (22, 23, 25, 24), (24, 25, 27, 26), (3, 1, 29, 27, 25, 23, 21, 19, 17, 15, 13, 11, 9, 7, 5), (26, 27, 29, 28), (28, 29, 1, 0), (0, 2, 4, 6, 8, 10, 12, 14, 16, 18, 20, 22, 24, 26, 28)])
_uv = me_cylinder_003.uv_layers.new(name='UVMap')
_uv.uv.foreach_set('vector', [1.0, 0.5, 1.0, 1.0, 0.9333, 1.0, 0.9333, 0.5, 0.9333, 0.5, 0.9333, 1.0, 0.8667, 1.0, 0.8667, 0.5, 0.8667, 0.5, 0.8667, 1.0, 0.8, 1.0, 0.8, 0.5, 0.8, 0.5, 0.8, 1.0, 0.7333, 1.0, 0.7333, 0.5, 0.7333, 0.5, 0.7333, 1.0, 0.6667, 1.0, 0.6667, 0.5, 0.6667, 0.5, 0.6667, 1.0, 0.6, 1.0, 0.6, 0.5, 0.6, 0.5, 0.6, 1.0, 0.5333, 1.0, 0.5333, 0.5, 0.5333, 0.5, 0.5333, 1.0, 0.4667, 1.0, 0.4667, 0.5, 0.4667, 0.5, 0.4667, 1.0, 0.4, 1.0, 0.4, 0.5, 0.4, 0.5, 0.4, 1.0, 0.3333, 1.0, 0.3333, 0.5, 0.3333, 0.5, 0.3333, 1.0, 0.2667, 1.0, 0.2667, 0.5, 0.2667, 0.5, 0.2667, 1.0, 0.2, 1.0, 0.2, 0.5, 0.2, 0.5, 0.2, 1.0, 0.1333, 1.0, 0.1333, 0.5, 0.3476, 0.4693, 0.25, 0.49, 0.1524, 0.4693, 0.07165, 0.4106, 0.02175, 0.3242, 0.01131, 0.2249, 0.04215, 0.13, 0.1089, 0.05584, 0.2001, 0.01524, 0.2999, 0.01524, 0.3911, 0.05584, 0.4578, 0.13, 0.4887, 0.2249, 0.4783, 0.3242, 0.4284, 0.4106, 0.1333, 0.5, 0.1333, 1.0, 0.06667, 1.0, 0.06667, 0.5, 0.06667, 0.5, 0.06667, 1.0, 4.47e-08, 1.0, 4.47e-08, 0.5, 0.75, 0.49, 0.8476, 0.4693, 0.9284, 0.4106, 0.9783, 0.3242, 0.9887, 0.2249, 0.9578, 0.13, 0.8911, 0.05584, 0.7999, 0.01524, 0.7001, 0.01524, 0.6089, 0.05584, 0.5422, 0.13, 0.5113, 0.2249, 0.5217, 0.3242, 0.5716, 0.4106, 0.6524, 0.4693])
me_cylinder_003.update()
me_cylinder_004 = bpy.data.meshes.new('Cylinder.004')
me_cylinder_004.from_pydata([(0.0, 1.0, -1.0), (0.0, 0.6469, 1.0), (0.4339, 0.901, -1.0), (0.2807, 0.5829, 1.0), (0.7818, 0.6235, -1.0), (0.5058, 0.4034, 1.0), (0.9749, 0.2225, -1.0), (0.6307, 0.144, 1.0), (0.9749, -0.2225, -1.0), (0.6307, -0.144, 1.0), (0.7818, -0.6235, -1.0), (0.5058, -0.4034, 1.0), (0.4339, -0.901, -1.0), (0.2807, -0.5829, 1.0), (0.0, -1.0, -1.0), (0.0, -0.6469, 1.0), (-0.4339, -0.901, -1.0), (-0.2807, -0.5829, 1.0), (-0.7818, -0.6235, -1.0), (-0.5058, -0.4034, 1.0), (-0.9749, -0.2225, -1.0), (-0.6307, -0.144, 1.0), (-0.9749, 0.2225, -1.0), (-0.6307, 0.144, 1.0), (-0.7818, 0.6235, -1.0), (-0.5058, 0.4034, 1.0), (-0.4339, 0.901, -1.0), (-0.2807, 0.5829, 1.0), (0.4339, 0.901, 1.0), (0.0, 1.0, 1.0), (0.7818, 0.6235, 1.0), (0.9749, 0.2225, 1.0), (0.9749, -0.2225, 1.0), (0.7818, -0.6235, 1.0), (0.4339, -0.901, 1.0), (0.0, -1.0, 1.0), (-0.4339, -0.901, 1.0), (-0.7818, -0.6235, 1.0), (-0.9749, -0.2225, 1.0), (-0.9749, 0.2225, 1.0), (-0.7818, 0.6235, 1.0), (-0.4339, 0.901, 1.0), (0.1386, 0.2878, 0.3379), (-6.332e-08, 0.3194, 0.3379), (0.2497, 0.1991, 0.3379), (0.3114, 0.07107, 0.3379), (0.3114, -0.07107, 0.3379), (0.2497, -0.1991, 0.3379), (0.1386, -0.2878, 0.3379), (1.756e-09, -0.3194, 0.3379), (-0.1386, -0.2878, 0.3379), (-0.2497, -0.1991, 0.3379), (-0.3114, -0.07107, 0.3379), (-0.3114, 0.07107, 0.3379), (-0.2497, 0.1991, 0.3379), (-0.1386, 0.2878, 0.3379), (0.2807, 0.5829, 0.3379), (-3.078e-08, 0.6469, 0.3379), (0.5058, 0.4034, 0.3379), (0.6307, 0.144, 0.3379), (0.6307, -0.144, 0.3379), (0.5058, -0.4034, 0.3379), (0.2807, -0.5829, 0.3379), (-3.078e-08, -0.6469, 0.3379), (-0.2807, -0.5829, 0.3379), (-0.5058, -0.4034, 0.3379), (-0.6307, -0.144, 0.3379), (-0.6307, 0.144, 0.3379), (-0.5058, 0.4034, 0.3379), (-0.2807, 0.5829, 0.3379), (0.1386, 0.2878, 0.6293), (-4.978e-08, 0.3194, 0.6293), (0.2497, 0.1991, 0.6293), (0.3114, 0.07107, 0.6293), (0.3114, -0.07107, 0.6293), (0.2497, -0.1991, 0.6293), (0.1386, -0.2878, 0.6293), (1.53e-08, -0.3194, 0.6293), (-0.1386, -0.2878, 0.6293), (-0.2497, -0.1991, 0.6293), (-0.3114, -0.07107, 0.6293), (-0.3114, 0.07107, 0.6293), (-0.2497, 0.1991, 0.6293), (-0.1386, 0.2878, 0.6293), (0.5058, 0.4034, 0.1573), (0.2807, 0.5829, 0.1573), (0.6307, -0.144, 0.1573), (0.6307, 0.144, 0.1573), (0.2807, -0.5829, 0.1573), (0.5058, -0.4034, 0.1573), (-0.2807, -0.5829, 0.1573), (-3.918e-08, -0.6469, 0.1573), (-0.6307, -0.144, 0.1573), (-0.5058, -0.4034, 0.1573), (-0.5058, 0.4034, 0.1573), (-0.6307, 0.144, 0.1573), (-3.918e-08, 0.6469, 0.1573), (-0.2807, 0.5829, 0.1573), (0.2497, 0.1991, 0.1573), (0.1386, 0.2878, 0.1573), (0.3114, -0.07107, 0.1573), (0.3114, 0.07107, 0.1573), (0.1386, -0.2878, 0.1573), (0.2497, -0.1991, 0.1573), (-0.1386, -0.2878, 0.1573), (-6.642e-09, -0.3194, 0.1573), (-0.3114, -0.07107, 0.1573), (-0.2497, -0.1991, 0.1573), (-0.2497, 0.1991, 0.1573), (-0.3114, 0.07107, 0.1573), (-7.172e-08, 0.3194, 0.1573), (-0.1386, 0.2878, 0.1573)], [], [(0, 29, 28, 2), (2, 28, 30, 4), (4, 30, 31, 6), (6, 31, 32, 8), (8, 32, 33, 10), (10, 33, 34, 12), (12, 34, 35, 14), (14, 35, 36, 16), (16, 36, 37, 18), (18, 37, 38, 20), (20, 38, 39, 22), (22, 39, 40, 24), (23, 21, 66, 67), (24, 40, 41, 26), (26, 41, 29, 0), (0, 2, 4, 6, 8, 10, 12, 14, 16, 18, 20, 22, 24, 26), (1, 3, 28, 29), (3, 5, 30, 28), (5, 7, 31, 30), (7, 9, 32, 31), (9, 11, 33, 32), (11, 13, 34, 33), (13, 15, 35, 34), (15, 17, 36, 35), (17, 19, 37, 36), (19, 21, 38, 37), (21, 23, 39, 38), (23, 25, 40, 39), (25, 27, 41, 40), (27, 1, 29, 41), (45, 44, 72, 73), (9, 7, 59, 60), (25, 23, 67, 68), (11, 9, 60, 61), (27, 25, 68, 69), (13, 11, 61, 62), (1, 27, 69, 57), (15, 13, 62, 63), (17, 15, 63, 64), (3, 1, 57, 56), (19, 17, 64, 65), (5, 3, 56, 58), (21, 19, 65, 66), (7, 5, 58, 59), (43, 42, 56, 57), (45, 46, 100, 101), (44, 45, 59, 58), (44, 58, 84, 98), (46, 47, 61, 60), (60, 59, 87, 86), (48, 49, 63, 62), (56, 42, 99, 85), (50, 51, 65, 64), (42, 44, 98, 99), (52, 53, 67, 66), (43, 57, 96, 110), (54, 55, 69, 68), (69, 55, 111, 97), (70, 71, 83, 82, 81, 80, 79, 78, 77, 76, 75, 74, 73, 72), (53, 52, 80, 81), (46, 45, 73, 74), (54, 53, 81, 82), (47, 46, 74, 75), (55, 54, 82, 83), (48, 47, 75, 76), (43, 55, 83, 71), (49, 48, 76, 77), (50, 49, 77, 78), (42, 43, 71, 70), (51, 50, 78, 79), (44, 42, 70, 72), (52, 51, 79, 80), (99, 98, 84, 85), (101, 100, 86, 87), (103, 102, 88, 89), (105, 104, 90, 91), (107, 106, 92, 93), (109, 108, 94, 95), (111, 110, 96, 97), (59, 45, 101, 87), (62, 61, 89, 88), (46, 60, 86, 100), (47, 48, 102, 103), (61, 47, 103, 89), (64, 63, 91, 90), (48, 62, 88, 102), (49, 50, 104, 105), (63, 49, 105, 91), (66, 65, 93, 92), (50, 64, 90, 104), (51, 52, 106, 107), (65, 51, 107, 93), (68, 67, 95, 94), (52, 66, 92, 106), (53, 54, 108, 109), (67, 53, 109, 95), (57, 69, 97, 96), (54, 68, 94, 108), (55, 43, 110, 111), (58, 56, 85, 84)])
_uv = me_cylinder_004.uv_layers.new(name='UVMap')
_uv.uv.foreach_set('vector', [1.0, 0.5, 1.0, 1.0, 0.9286, 1.0, 0.9286, 0.5, 0.9286, 0.5, 0.9286, 1.0, 0.8571, 1.0, 0.8571, 0.5, 0.8571, 0.5, 0.8571, 1.0, 0.7857, 1.0, 0.7857, 0.5, 0.7857, 0.5, 0.7857, 1.0, 0.7143, 1.0, 0.7143, 0.5, 0.7143, 0.5, 0.7143, 1.0, 0.6429, 1.0, 0.6429, 0.5, 0.6429, 0.5, 0.6429, 1.0, 0.5714, 1.0, 0.5714, 0.5, 0.5714, 0.5, 0.5714, 1.0, 0.5, 1.0, 0.5, 0.5, 0.5, 0.5, 0.5, 1.0, 0.4286, 1.0, 0.4286, 0.5, 0.4286, 0.5, 0.4286, 1.0, 0.3571, 1.0, 0.3571, 0.5, 0.3571, 0.5, 0.3571, 1.0, 0.2857, 1.0, 0.2857, 0.5, 0.2857, 0.5, 0.2857, 1.0, 0.2143, 1.0, 0.2143, 0.5, 0.2143, 0.5, 0.2143, 1.0, 0.1429, 1.0, 0.1429, 0.5, 0.09863, 0.2845, 0.09863, 0.2155, 0.09863, 0.2155, 0.09863, 0.2845, 0.1429, 0.5, 0.1429, 1.0, 0.07143, 1.0, 0.07143, 0.5, 0.07143, 0.5, 0.07143, 1.0, -1.341e-07, 1.0, -1.341e-07, 0.5, 0.75, 0.49, 0.8541, 0.4662, 0.9376, 0.3996, 0.984, 0.3034, 0.984, 0.1966, 0.9376, 0.1004, 0.8541, 0.03377, 0.75, 0.01, 0.6459, 0.03377, 0.5624, 0.1004, 0.516, 0.1966, 0.516, 0.3034, 0.5624, 0.3996, 0.6459, 0.4662, 0.25, 0.4053, 0.3174, 0.3899, 0.3541, 0.4662, 0.25, 0.49, 0.3174, 0.3899, 0.3714, 0.3468, 0.4376, 0.3996, 0.3541, 0.4662, 0.3714, 0.3468, 0.4014, 0.2845, 0.484, 0.3034, 0.4376, 0.3996, 0.4014, 0.2845, 0.4014, 0.2155, 0.484, 0.1966, 0.484, 0.3034, 0.4014, 0.2155, 0.3714, 0.1532, 0.4376, 0.1004, 0.484, 0.1966, 0.3714, 0.1532, 0.3174, 0.1101, 0.3541, 0.03377, 0.4376, 0.1004, 0.3174, 0.1101, 0.25, 0.09474, 0.25, 0.01, 0.3541, 0.03377, 0.25, 0.09474, 0.1826, 0.1101, 0.1459, 0.03377, 0.25, 0.01, 0.1826, 0.1101, 0.1286, 0.1532, 0.06236, 0.1004, 0.1459, 0.03377, 0.1286, 0.1532, 0.09863, 0.2155, 0.01602, 0.1966, 0.06236, 0.1004, 0.09863, 0.2155, 0.09863, 0.2845, 0.01602, 0.3034, 0.01602, 0.1966, 0.09863, 0.2845, 0.1286, 0.3468, 0.06236, 0.3996, 0.01602, 0.3034, 0.1286, 0.3468, 0.1826, 0.3899, 0.1459, 0.4662, 0.06236, 0.3996, 0.1826, 0.3899, 0.25, 0.4053, 0.25, 0.49, 0.1459, 0.4662, 0.3247, 0.2671, 0.3099, 0.2978, 0.3099, 0.2978, 0.3247, 0.2671, 0.4014, 0.2155, 0.4014, 0.2845, 0.4014, 0.2845, 0.4014, 0.2155, 0.1286, 0.3468, 0.09863, 0.2845, 0.09863, 0.2845, 0.1286, 0.3468, 0.3714, 0.1532, 0.4014, 0.2155, 0.4014, 0.2155, 0.3714, 0.1532, 0.1826, 0.3899, 0.1286, 0.3468, 0.1286, 0.3468, 0.1826, 0.3899, 0.3174, 0.1101, 0.3714, 0.1532, 0.3714, 0.1532, 0.3174, 0.1101, 0.25, 0.4053, 0.1826, 0.3899, 0.1826, 0.3899, 0.25, 0.4053, 0.25, 0.09474, 0.3174, 0.1101, 0.3174, 0.1101, 0.25, 0.09474, 0.1826, 0.1101, 0.25, 0.09474, 0.25, 0.09474, 0.1826, 0.1101, 0.3174, 0.3899, 0.25, 0.4053, 0.25, 0.4053, 0.3174, 0.3899, 0.1286, 0.1532, 0.1826, 0.1101, 0.1826, 0.1101, 0.1286, 0.1532, 0.3714, 0.3468, 0.3174, 0.3899, 0.3174, 0.3899, 0.3714, 0.3468, 0.09863, 0.2155, 0.1286, 0.1532, 0.1286, 0.1532, 0.09863, 0.2155, 0.4014, 0.2845, 0.3714, 0.3468, 0.3714, 0.3468, 0.4014, 0.2845, 0.25, 0.3267, 0.2833, 0.3191, 0.3174, 0.3899, 0.25, 0.4053, 0.3247, 0.2671, 0.3247, 0.2329, 0.3247, 0.2329, 0.3247, 0.2671, 0.3099, 0.2978, 0.3247, 0.2671, 0.4014, 0.2845, 0.3714, 0.3468, 0.3099, 0.2978, 0.3714, 0.3468, 0.3714, 0.3468, 0.3099, 0.2978, 0.3247, 0.2329, 0.3099, 0.2022, 0.3714, 0.1532, 0.4014, 0.2155, 0.4014, 0.2155, 0.4014, 0.2845, 0.4014, 0.2845, 0.4014, 0.2155, 0.2833, 0.1809, 0.25, 0.1733, 0.25, 0.09474, 0.3174, 0.1101, 0.3174, 0.3899, 0.2833, 0.3191, 0.2833, 0.3191, 0.3174, 0.3899, 0.2167, 0.1809, 0.1901, 0.2022, 0.1286, 0.1532, 0.1826, 0.1101, 0.2833, 0.3191, 0.3099, 0.2978, 0.3099, 0.2978, 0.2833, 0.3191, 0.1753, 0.2329, 0.1753, 0.2671, 0.09863, 0.2845, 0.09863, 0.2155, 0.25, 0.3267, 0.25, 0.4053, 0.25, 0.4053, 0.25, 0.3267, 0.1901, 0.2978, 0.2167, 0.3191, 0.1826, 0.3899, 0.1286, 0.3468, 0.1826, 0.3899, 0.2167, 0.3191, 0.2167, 0.3191, 0.1826, 0.3899, 0.2833, 0.3191, 0.25, 0.3267, 0.2167, 0.3191, 0.1901, 0.2978, 0.1753, 0.2671, 0.1753, 0.2329, 0.1901, 0.2022, 0.2167, 0.1809, 0.25, 0.1733, 0.2833, 0.1809, 0.3099, 0.2022, 0.3247, 0.2329, 0.3247, 0.2671, 0.3099, 0.2978, 0.1753, 0.2671, 0.1753, 0.2329, 0.1753, 0.2329, 0.1753, 0.2671, 0.3247, 0.2329, 0.3247, 0.2671, 0.3247, 0.2671, 0.3247, 0.2329, 0.1901, 0.2978, 0.1753, 0.2671, 0.1753, 0.2671, 0.1901, 0.2978, 0.3099, 0.2022, 0.3247, 0.2329, 0.3247, 0.2329, 0.3099, 0.2022, 0.2167, 0.3191, 0.1901, 0.2978, 0.1901, 0.2978, 0.2167, 0.3191, 0.2833, 0.1809, 0.3099, 0.2022, 0.3099, 0.2022, 0.2833, 0.1809, 0.25, 0.3267, 0.2167, 0.3191, 0.2167, 0.3191, 0.25, 0.3267, 0.25, 0.1733, 0.2833, 0.1809, 0.2833, 0.1809, 0.25, 0.1733, 0.2167, 0.1809, 0.25, 0.1733, 0.25, 0.1733, 0.2167, 0.1809, 0.2833, 0.3191, 0.25, 0.3267, 0.25, 0.3267, 0.2833, 0.3191, 0.1901, 0.2022, 0.2167, 0.1809, 0.2167, 0.1809, 0.1901, 0.2022, 0.3099, 0.2978, 0.2833, 0.3191, 0.2833, 0.3191, 0.3099, 0.2978, 0.1753, 0.2329, 0.1901, 0.2022, 0.1901, 0.2022, 0.1753, 0.2329, 0.2833, 0.3191, 0.3099, 0.2978, 0.3714, 0.3468, 0.3174, 0.3899, 0.3247, 0.2671, 0.3247, 0.2329, 0.4014, 0.2155, 0.4014, 0.2845, 0.3099, 0.2022, 0.2833, 0.1809, 0.3174, 0.1101, 0.3714, 0.1532, 0.25, 0.1733, 0.2167, 0.1809, 0.1826, 0.1101, 0.25, 0.09474, 0.1901, 0.2022, 0.1753, 0.2329, 0.09863, 0.2155, 0.1286, 0.1532, 0.1753, 0.2671, 0.1901, 0.2978, 0.1286, 0.3468, 0.09863, 0.2845, 0.2167, 0.3191, 0.25, 0.3267, 0.25, 0.4053, 0.1826, 0.3899, 0.4014, 0.2845, 0.3247, 0.2671, 0.3247, 0.2671, 0.4014, 0.2845, 0.3174, 0.1101, 0.3714, 0.1532, 0.3714, 0.1532, 0.3174, 0.1101, 0.3247, 0.2329, 0.4014, 0.2155, 0.4014, 0.2155, 0.3247, 0.2329, 0.3099, 0.2022, 0.2833, 0.1809, 0.2833, 0.1809, 0.3099, 0.2022, 0.3714, 0.1532, 0.3099, 0.2022, 0.3099, 0.2022, 0.3714, 0.1532, 0.1826, 0.1101, 0.25, 0.09474, 0.25, 0.09474, 0.1826, 0.1101, 0.2833, 0.1809, 0.3174, 0.1101, 0.3174, 0.1101, 0.2833, 0.1809, 0.25, 0.1733, 0.2167, 0.1809, 0.2167, 0.1809, 0.25, 0.1733, 0.25, 0.09474, 0.25, 0.1733, 0.25, 0.1733, 0.25, 0.09474, 0.09863, 0.2155, 0.1286, 0.1532, 0.1286, 0.1532, 0.09863, 0.2155, 0.2167, 0.1809, 0.1826, 0.1101, 0.1826, 0.1101, 0.2167, 0.1809, 0.1901, 0.2022, 0.1753, 0.2329, 0.1753, 0.2329, 0.1901, 0.2022, 0.1286, 0.1532, 0.1901, 0.2022, 0.1901, 0.2022, 0.1286, 0.1532, 0.1286, 0.3468, 0.09863, 0.2845, 0.09863, 0.2845, 0.1286, 0.3468, 0.1753, 0.2329, 0.09863, 0.2155, 0.09863, 0.2155, 0.1753, 0.2329, 0.1753, 0.2671, 0.1901, 0.2978, 0.1901, 0.2978, 0.1753, 0.2671, 0.09863, 0.2845, 0.1753, 0.2671, 0.1753, 0.2671, 0.09863, 0.2845, 0.25, 0.4053, 0.1826, 0.3899, 0.1826, 0.3899, 0.25, 0.4053, 0.1901, 0.2978, 0.1286, 0.3468, 0.1286, 0.3468, 0.1901, 0.2978, 0.2167, 0.3191, 0.25, 0.3267, 0.25, 0.3267, 0.2167, 0.3191, 0.3714, 0.3468, 0.3174, 0.3899, 0.3174, 0.3899, 0.3714, 0.3468])
me_cylinder_004.materials.append(mat_material_004)
me_cylinder_004.update()
me_cube_001 = bpy.data.meshes.new('Cube.001')
me_cube_001.from_pydata([(-1.0, -1.0, -1.0), (-1.0, -1.0, 1.0), (-1.0, 1.0, -1.0), (-1.0, 1.0, 1.0), (1.0, -1.0, -1.0), (1.0, -1.0, 1.0), (1.0, 1.0, -1.0), (1.0, 1.0, 1.0), (0.2455, 1.0, -1.0), (0.2455, 1.0, 1.0), (0.2455, -1.0, -1.0), (0.2455, -1.0, 1.0)], [], [(0, 1, 3, 2), (8, 9, 7, 6), (6, 7, 5, 4), (10, 11, 1, 0), (8, 6, 4, 10), (9, 3, 1, 11), (7, 9, 11, 5), (2, 8, 10, 0), (4, 5, 11, 10), (2, 3, 9, 8)])
_uv = me_cube_001.uv_layers.new(name='UVMap')
_uv.uv.foreach_set('vector', [0.375, 0.0, 0.625, 0.0, 0.625, 0.25, 0.375, 0.25, 0.375, 0.4057, 0.625, 0.4057, 0.625, 0.5, 0.375, 0.5, 0.375, 0.5, 0.625, 0.5, 0.625, 0.75, 0.375, 0.75, 0.375, 0.8443, 0.625, 0.8443, 0.625, 1.0, 0.375, 1.0, 0.2807, 0.5, 0.375, 0.5, 0.375, 0.75, 0.2807, 0.75, 0.7193, 0.5, 0.875, 0.5, 0.875, 0.75, 0.7193, 0.75, 0.625, 0.5, 0.7193, 0.5, 0.7193, 0.75, 0.625, 0.75, 0.125, 0.5, 0.2807, 0.5, 0.2807, 0.75, 0.125, 0.75, 0.375, 0.75, 0.625, 0.75, 0.625, 0.8443, 0.375, 0.8443, 0.375, 0.25, 0.625, 0.25, 0.625, 0.4057, 0.375, 0.4057])
me_cube_001.materials.append(mat_material_006)
me_cube_001.update()
me_cube_003 = bpy.data.meshes.new('Cube.003')
me_cube_003.from_pydata([(-1.0, -1.0, -1.0), (-1.0, -1.0, 1.0), (-1.0, 1.0, -1.0), (-1.0, 1.0, 1.0), (1.0, -1.0, -1.0), (1.0, -1.0, 1.0), (1.0, 1.0, -1.0), (1.0, 1.0, 1.0), (0.3674, 1.0, -1.0), (0.3674, 1.0, 1.0), (0.3674, -1.0, -1.0), (0.3674, -1.0, 1.0), (-1.307, 0.4903, -2.002), (-1.307, -0.4903, -2.002), (-1.307, -0.4903, -1.022), (-1.307, 0.4903, -1.022)], [], [(1, 3, 15, 14), (8, 9, 7, 6), (6, 7, 5, 4), (10, 11, 1, 0), (8, 6, 4, 10), (9, 3, 1, 11), (7, 9, 11, 5), (2, 8, 10, 0), (4, 5, 11, 10), (2, 3, 9, 8), (13, 14, 15, 12), (2, 0, 13, 12), (3, 2, 12, 15), (0, 1, 14, 13)])
_uv = me_cube_003.uv_layers.new(name='UVMap')
_uv.uv.foreach_set('vector', [0.875, 0.75, 0.875, 0.5, 0.875, 0.5, 0.875, 0.75, 0.375, 0.4209, 0.625, 0.4209, 0.625, 0.5, 0.375, 0.5, 0.375, 0.5, 0.625, 0.5, 0.625, 0.75, 0.375, 0.75, 0.375, 0.8291, 0.625, 0.8291, 0.625, 1.0, 0.375, 1.0, 0.2959, 0.5, 0.375, 0.5, 0.375, 0.75, 0.2959, 0.75, 0.7041, 0.5, 0.875, 0.5, 0.875, 0.75, 0.7041, 0.75, 0.625, 0.5, 0.7041, 0.5, 0.7041, 0.75, 0.625, 0.75, 0.125, 0.5, 0.2959, 0.5, 0.2959, 0.75, 0.125, 0.75, 0.375, 0.75, 0.625, 0.75, 0.625, 0.8291, 0.375, 0.8291, 0.375, 0.25, 0.625, 0.25, 0.625, 0.4209, 0.375, 0.4209, 0.375, 0.0, 0.625, 0.0, 0.625, 0.25, 0.375, 0.25, 0.125, 0.5, 0.125, 0.75, 0.125, 0.75, 0.125, 0.5, 0.625, 0.25, 0.375, 0.25, 0.375, 0.25, 0.625, 0.25, 0.375, 1.0, 0.625, 1.0, 0.625, 1.0, 0.375, 1.0])
me_cube_003.update()
me_cube_004 = bpy.data.meshes.new('Cube.004')
me_cube_004.from_pydata([(-1.0, -1.0, -1.0), (-1.0, -1.0, 1.0), (-1.0, 1.0, -1.0), (-1.0, 1.0, 1.0), (1.0, -1.0, -1.0), (1.0, -1.0, 1.0), (1.0, 1.0, -1.0), (1.0, 1.0, 1.0), (0.3674, 1.0, -1.0), (0.3674, 1.0, 1.0), (0.3674, -1.0, -1.0), (0.3674, -1.0, 1.0), (-1.307, 0.4903, -2.002), (-1.307, -0.4903, -2.002), (-1.307, -0.4903, -1.022), (-1.307, 0.4903, -1.022)], [], [(1, 3, 15, 14), (8, 9, 7, 6), (6, 7, 5, 4), (10, 11, 1, 0), (8, 6, 4, 10), (9, 3, 1, 11), (7, 9, 11, 5), (2, 8, 10, 0), (4, 5, 11, 10), (2, 3, 9, 8), (13, 14, 15, 12), (2, 0, 13, 12), (3, 2, 12, 15), (0, 1, 14, 13)])
_uv = me_cube_004.uv_layers.new(name='UVMap')
_uv.uv.foreach_set('vector', [0.875, 0.75, 0.875, 0.5, 0.875, 0.5, 0.875, 0.75, 0.375, 0.4209, 0.625, 0.4209, 0.625, 0.5, 0.375, 0.5, 0.375, 0.5, 0.625, 0.5, 0.625, 0.75, 0.375, 0.75, 0.375, 0.8291, 0.625, 0.8291, 0.625, 1.0, 0.375, 1.0, 0.2959, 0.5, 0.375, 0.5, 0.375, 0.75, 0.2959, 0.75, 0.7041, 0.5, 0.875, 0.5, 0.875, 0.75, 0.7041, 0.75, 0.625, 0.5, 0.7041, 0.5, 0.7041, 0.75, 0.625, 0.75, 0.125, 0.5, 0.2959, 0.5, 0.2959, 0.75, 0.125, 0.75, 0.375, 0.75, 0.625, 0.75, 0.625, 0.8291, 0.375, 0.8291, 0.375, 0.25, 0.625, 0.25, 0.625, 0.4209, 0.375, 0.4209, 0.375, 0.0, 0.625, 0.0, 0.625, 0.25, 0.375, 0.25, 0.125, 0.5, 0.125, 0.75, 0.125, 0.75, 0.125, 0.5, 0.625, 0.25, 0.375, 0.25, 0.375, 0.25, 0.625, 0.25, 0.375, 1.0, 0.625, 1.0, 0.625, 1.0, 0.375, 1.0])
me_cube_004.update()
me_icosphere = bpy.data.meshes.new('Icosphere')
me_icosphere.from_pydata([(0.0, 0.0, -1.0), (0.7236, -0.5257, -0.4472), (-0.2764, -0.8506, -0.4472), (-0.8944, 0.0, -0.4472), (-0.2764, 0.8506, -0.4472), (0.7236, 0.5257, -0.4472), (0.2764, -0.8506, 0.4472), (-0.7236, -0.5257, 0.4472), (-0.7236, 0.5257, 0.4472), (0.2764, 0.8506, 0.4472), (0.8944, 0.0, 0.4472), (0.0, 0.0, 1.0)], [], [(0, 1, 2), (1, 0, 5), (0, 2, 3), (0, 3, 4), (0, 4, 5), (1, 5, 10), (2, 1, 6), (3, 2, 7), (4, 3, 8), (5, 4, 9), (1, 10, 6), (2, 6, 7), (3, 7, 8), (4, 8, 9), (5, 9, 10), (6, 10, 11), (7, 6, 11), (8, 7, 11), (9, 8, 11), (10, 9, 11)])
_uv = me_icosphere.uv_layers.new(name='UVMap')
_uv.uv.foreach_set('vector', [0.1818, 0.0, 0.2727, 0.1575, 0.09091, 0.1575, 0.2727, 0.1575, 0.3636, 0.0, 0.4545, 0.1575, 0.9091, 0.0, 1.0, 0.1575, 0.8182, 0.1575, 0.7273, 0.0, 0.8182, 0.1575, 0.6364, 0.1575, 0.5455, 0.0, 0.6364, 0.1575, 0.4545, 0.1575, 0.2727, 0.1575, 0.4545, 0.1575, 0.3636, 0.3149, 0.09091, 0.1575, 0.2727, 0.1575, 0.1818, 0.3149, 0.8182, 0.1575, 1.0, 0.1575, 0.9091, 0.3149, 0.6364, 0.1575, 0.8182, 0.1575, 0.7273, 0.3149, 0.4545, 0.1575, 0.6364, 0.1575, 0.5455, 0.3149, 0.2727, 0.1575, 0.3636, 0.3149, 0.1818, 0.3149, 0.09091, 0.1575, 0.1818, 0.3149, 0.0, 0.3149, 0.8182, 0.1575, 0.9091, 0.3149, 0.7273, 0.3149, 0.6364, 0.1575, 0.7273, 0.3149, 0.5455, 0.3149, 0.4545, 0.1575, 0.5455, 0.3149, 0.3636, 0.3149, 0.1818, 0.3149, 0.3636, 0.3149, 0.2727, 0.4724, 0.0, 0.3149, 0.1818, 0.3149, 0.09091, 0.4724, 0.7273, 0.3149, 0.9091, 0.3149, 0.8182, 0.4724, 0.5455, 0.3149, 0.7273, 0.3149, 0.6364, 0.4724, 0.3636, 0.3149, 0.5455, 0.3149, 0.4545, 0.4724])
me_icosphere.materials.append(mat_material_001)
me_icosphere.update()
me_plane_001 = bpy.data.meshes.new('Plane.001')
me_plane_001.from_pydata([(-1.0, -1.0, 0.0), (1.0, -1.0, 0.0), (-1.0, 1.0, 0.0), (1.0, 1.0, 0.0)], [], [(0, 1, 3, 2)])
_uv = me_plane_001.uv_layers.new(name='UVMap')
_uv.uv.foreach_set('vector', [0.0, 0.0, 1.0, 0.0, 1.0, 1.0, 0.0, 1.0])
me_plane_001.materials.append(mat_material_007)
me_plane_001.update()
me_plane_002 = bpy.data.meshes.new('Plane.002')
me_plane_002.from_pydata([(-1.0, -1.0, 0.0), (1.0, -1.0, 0.0), (-1.0, 1.0, 0.0), (1.0, 1.0, 0.0)], [], [(0, 1, 3, 2)])
_uv = me_plane_002.uv_layers.new(name='UVMap')
_uv.uv.foreach_set('vector', [0.0, 0.0, 1.0, 0.0, 1.0, 1.0, 0.0, 1.0])
me_plane_002.materials.append(mat_material_007)
me_plane_002.update()

# ---- objects
ob_cube = bpy.data.objects.new('Cube', me_cube)
ob_camera = bpy.data.objects.new('Camera', cam_camera)
ob_cylinder = bpy.data.objects.new('Cylinder', me_cylinder)
ob_cylinder_001 = bpy.data.objects.new('Cylinder.001', me_cylinder_002)
ob_cylinder_002 = bpy.data.objects.new('Cylinder.002', me_cylinder_003)
ob_cylinder_003 = bpy.data.objects.new('Cylinder.003', me_cylinder_004)
ob_cube_001 = bpy.data.objects.new('Cube.001', me_cube_001)
ob_cube_002 = bpy.data.objects.new('Cube.002', me_cube_003)
ob_cube_003 = bpy.data.objects.new('Cube.003', me_cube_004)
ob_dhulo = bpy.data.objects.new('dhulo', me_icosphere)
ob_plane_002 = bpy.data.objects.new('Plane.002', me_plane_001)
ob_plane_003 = bpy.data.objects.new('Plane.003', me_plane_001)
ob_plane_001 = bpy.data.objects.new('Plane.001', me_plane_001)
ob_plane_004 = bpy.data.objects.new('Plane.004', me_plane_001)
ob_trueisocam = bpy.data.objects.new('TrueIsoCam', cam_camera_001)
ob_sun = bpy.data.objects.new('Sun', light_sun)
ob_plane_005 = bpy.data.objects.new('Plane.005', me_plane_002)

# ---- transforms, parenting, visibility, modifiers, constraints
ob_cube.location = (0.282, 0.9408, 3.027)
ob_cube.rotation_euler = (-0.03464, 0.0, 0.0)
ob_cube.lock_rotations_4d = False
ob_cube.empty_display_type = 'ARROWS'
ob_cube.lineart.crease_threshold = 0.0
_m = ob_cube.modifiers.new('BTool_Cylinder', 'BOOLEAN')
_m.object = ob_cylinder
_m = ob_cube.modifiers.new('BTool_Cylinder.002', 'BOOLEAN')
_m.object = ob_cylinder_002
ob_camera.location = (7.359, -6.926, 4.958)
ob_camera.rotation_euler = (1.109, 0.0, 0.8149)
ob_camera.lock_rotations_4d = False
ob_camera.empty_display_type = 'ARROWS'
ob_camera.color = (0.0, 0.0, 0.0, 0.0)
ob_camera.display_type = 'WIRE'
ob_camera.lineart.crease_threshold = 0.0
ob_cylinder.parent = ob_cube
ob_cylinder.matrix_parent_inverse = Matrix(((1.0, -0.0, 0.0, -0.233), (-0.0, 1.0, -0.0, -0.9408), (0.0, -0.0, 1.0, -1.244), (-0.0, 0.0, -0.0, 1.0)))
ob_cylinder.location = (2.204, -2.862, -0.7772)
ob_cylinder.rotation_euler = (-0.0, 1.571, 0.0)
ob_cylinder.scale = (1.066, 1.066, 1.066)
ob_cylinder.hide_render = True
ob_cylinder.visible_camera = False
ob_cylinder.visible_diffuse = False
ob_cylinder.visible_glossy = False
ob_cylinder.visible_transmission = False
ob_cylinder.visible_volume_scatter = False
ob_cylinder.display_type = 'BOUNDS'
_m = ob_cylinder.modifiers.new('Mirror', 'MIRROR')
_m.mirror_object = ob_cube
ob_cylinder_001.parent = ob_cube
ob_cylinder_001.matrix_parent_inverse = Matrix(((1.0, -0.0, 0.0, -0.233), (-0.0, 1.0, -0.0, -0.9408), (0.0, -0.0, 1.0, -1.244), (-0.0, 0.0, -0.0, 1.0)))
ob_cylinder_001.location = (1.773, -2.862, -0.7772)
ob_cylinder_001.rotation_euler = (-0.0, 1.594, 0.0)
ob_cylinder_001.scale = (0.9602, 0.9602, 0.5914)
_m = ob_cylinder_001.modifiers.new('Mirror', 'MIRROR')
_m.mirror_object = ob_cube
_m = ob_cylinder_001.modifiers.new('Mirror.001', 'MIRROR')
ob_cylinder_002.parent = ob_cube
ob_cylinder_002.matrix_parent_inverse = Matrix(((1.0, -0.0, 0.0, -0.233), (-0.0, 1.0, -0.0, -0.9408), (0.0, -0.0, 1.0, -1.244), (-0.0, 0.0, -0.0, 1.0)))
ob_cylinder_002.location = (2.204, 5.331, -0.7772)
ob_cylinder_002.rotation_euler = (-0.0, 1.571, 0.0)
ob_cylinder_002.scale = (1.066, 1.066, 1.066)
ob_cylinder_002.hide_render = True
ob_cylinder_002.visible_camera = False
ob_cylinder_002.visible_diffuse = False
ob_cylinder_002.visible_glossy = False
ob_cylinder_002.visible_transmission = False
ob_cylinder_002.visible_volume_scatter = False
ob_cylinder_002.display_type = 'BOUNDS'
_m = ob_cylinder_002.modifiers.new('Mirror', 'MIRROR')
_m.mirror_object = ob_cube
ob_cylinder_003.parent = ob_cube
ob_cylinder_003.matrix_parent_inverse = Matrix(((1.0, -0.0, 0.0, -0.233), (-0.0, 1.0, -0.0, -0.9408), (0.0, -0.0, 1.0, -1.244), (-0.0, 0.0, -0.0, 1.0)))
ob_cylinder_003.location = (1.773, 5.331, -0.7772)
ob_cylinder_003.rotation_euler = (-0.0, 1.539, 0.0)
ob_cylinder_003.scale = (0.9602, 0.9602, 0.5914)
_m = ob_cylinder_003.modifiers.new('Mirror', 'MIRROR')
_m.mirror_object = ob_cube
_m = ob_cylinder_003.modifiers.new('Mirror.001', 'MIRROR')
ob_cube_001.parent = ob_cube
ob_cube_001.matrix_parent_inverse = Matrix(((1.0, -0.0, 0.0, -0.233), (-0.0, 1.0, -0.0, -0.9408), (0.0, -0.0, 1.0, -1.244), (-0.0, 0.0, -0.0, 1.0)))
ob_cube_001.location = (1.584, -5.034, 0.5763)
ob_cube_001.scale = (0.3953, 0.1301, 0.1301)
_m = ob_cube_001.modifiers.new('Mirror', 'MIRROR')
_m.mirror_object = ob_cube
ob_cube_002.parent = ob_cube
ob_cube_002.matrix_parent_inverse = Matrix(((1.0, -0.0, 0.0, -0.233), (-0.0, 1.0, -0.0, -0.9408), (0.0, -0.0, 1.0, -1.244), (-0.0, 0.0, -0.0, 1.0)))
ob_cube_002.location = (2.575, -0.9896, 1.183)
ob_cube_002.scale = (0.322, 0.1078, 0.1346)
ob_cube_003.parent = ob_cube
ob_cube_003.matrix_parent_inverse = Matrix(((1.0, -0.0, 0.0, -0.233), (-0.0, 1.0, -0.0, -0.9408), (0.0, -0.0, 1.0, -1.244), (-0.0, 0.0, -0.0, 1.0)))
ob_cube_003.location = (-2.554, -0.9896, 1.168)
ob_cube_003.rotation_euler = (0.02948, -0.002933, 3.106)
ob_cube_003.scale = (0.322, 0.1078, 0.1346)
ob_dhulo.location = (1.198, -0.6041, -2.326)
ob_dhulo.scale = (0.4956, 0.4956, 0.4956)
ob_plane_002.location = (-1.293, -3.231, 0.1334)
ob_plane_002.scale = (0.2196, 0.2196, 0.2196)
_m = ob_plane_002.modifiers.new('ParticleSystem', 'PARTICLE_SYSTEM')
_m = ob_plane_002.modifiers.new('ParticleSystem.001', 'PARTICLE_SYSTEM')
ob_plane_003.location = (-1.293, 5.914, -0.03852)
ob_plane_003.scale = (0.2196, 0.2196, 0.2196)
_m = ob_plane_003.modifiers.new('ParticleSystem', 'PARTICLE_SYSTEM')
_m = ob_plane_003.modifiers.new('ParticleSystem.001', 'PARTICLE_SYSTEM')
ob_plane_001.location = (1.777, -3.231, 0.1334)
ob_plane_001.scale = (0.2196, 0.2196, 0.2196)
_m = ob_plane_001.modifiers.new('ParticleSystem', 'PARTICLE_SYSTEM')
_m = ob_plane_001.modifiers.new('ParticleSystem.001', 'PARTICLE_SYSTEM')
ob_plane_004.location = (1.777, 5.914, -0.03852)
ob_plane_004.scale = (0.2196, 0.2196, 0.2196)
_m = ob_plane_004.modifiers.new('ParticleSystem', 'PARTICLE_SYSTEM')
_m = ob_plane_004.modifiers.new('ParticleSystem.001', 'PARTICLE_SYSTEM')
ob_trueisocam.location = (32.8, -37.42, 37.1)
ob_trueisocam.rotation_euler = (0.9553, 0.0, 0.7854)
ob_trueisocam.scale = (1.143, 1.143, 1.143)
ob_sun.location = (-5.899, -5.525, 13.91)
ob_sun.rotation_euler = (0.5236, -0.0, -0.7854)
ob_plane_005.location = (-0.00321, 1.329, -0.1294)
ob_plane_005.scale = (36.55, -174.8, 36.55)

# ---- collection membership
col_collection.objects.link(ob_cube)
col_collection.objects.link(ob_camera)
col_collection.objects.link(ob_cylinder)
col_collection.objects.link(ob_cylinder_001)
col_collection.objects.link(ob_cylinder_002)
col_collection.objects.link(ob_cylinder_003)
col_collection.objects.link(ob_cube_001)
col_collection.objects.link(ob_cube_002)
col_collection.objects.link(ob_cube_003)
col_collection.objects.link(ob_dhulo)
col_collection.objects.link(ob_plane_002)
col_collection.objects.link(ob_plane_003)
col_collection.objects.link(ob_plane_001)
col_collection.objects.link(ob_plane_004)
col_collection.objects.link(ob_trueisocam)
col_collection.objects.link(ob_sun)
col_collection.objects.link(ob_plane_005)

# ---- scene / render settings (as saved in the file)
scene.camera = ob_trueisocam
scene.frame_start = 1; scene.frame_end = 120; scene.frame_set(7)
scene.render.engine = 'BLENDER_EEVEE_NEXT'
scene.render.image_settings.file_format = 'JPEG'
scene.render.image_settings.color_mode = 'RGB'
scene.render.image_settings.quality = 100
scene.render.use_render_cache = True
scene.cycles.samples = 512
scene.cycles.sampling_pattern = 'TABULATED_SOBOL'
scene.cycles.use_light_tree = False
scene.cycles.tile_size = 1920
scene.eevee.taa_samples = 180
scene.eevee.taa_render_samples = 180
scene.eevee.use_gtao = True
scene.eevee.gtao_distance = 0.68
scene.eevee.use_raytracing = True
scene.view_settings.view_transform = 'Filmic'
bpy.context.view_layer.update()
